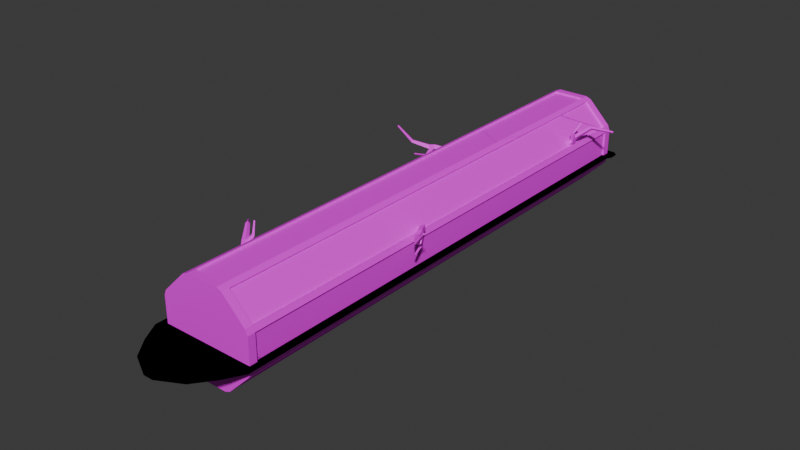 # Source: tronco.blend  (saved by Blender 4.3.32; exported with 4.5.12 LTS)
import bpy
from mathutils import Matrix  # noqa: F401  (used for matrix-valued properties, if any)

bpy.ops.wm.read_factory_settings(use_empty=True)
scene = bpy.context.scene
scene.name = 'Scene'

# ---- collections
col_tronco = bpy.data.collections.new('tronco'); scene.collection.children.link(col_tronco)
col_tronco_001 = bpy.data.collections.new('tronco.001'); scene.collection.children.link(col_tronco_001)

# ---- images (referenced by path relative to the original .blend; pixels are not part of the script)
import os
ASSET_DIR = os.environ.get("B2B_ASSET_DIR", "")  # directory of the original .blend (textures are referenced by path, not embedded)
HERE = os.path.dirname(os.path.abspath(__file__))  # packed textures are extracted next to this script under _unpacked/

def load_image(name, relpath, width, height, colorspace="sRGB"):
    """Load a texture the original file referenced (path relative to the .blend, or extracted next to this script)."""
    p = next((c for c in (os.path.join(HERE, relpath), os.path.join(ASSET_DIR, relpath)) if relpath and os.path.exists(c)), "")
    if p:
        img = bpy.data.images.load(p, check_existing=True)
        img.name = name
    else:  # same state as the original file: an image datablock whose file is absent (Cycles renders it pink)
        img = bpy.data.images.new(name, width, height)
        img.source = "FILE"
        img.filepath = "//" + (relpath or name)
    img.colorspace_settings.name = colorspace
    return img
img_lowpoly_tex_2_png = load_image('lowpoly_tex-2.png', 'texture/lowpoly_tex-2.png', 1024, 1024, 'sRGB')
img_lowpoly_tex_2_png_001 = load_image('lowpoly_tex-2.png.001', 'texture/lowpoly_tex-2.png', 1024, 1024, 'sRGB')

# ---- materials (node trees are filled in below, after node groups)
mat_material = bpy.data.materials.new('Material')
mat_material.alpha_threshold = 0.0
mat_material.roughness = 0.5
mat_material.line_color = (0.0, 0.0, 0.0, 1.0)
mat_material_001 = bpy.data.materials.new('Material.001')
mat_material_001.alpha_threshold = 0.0
mat_material_001.roughness = 0.5
mat_material_001.line_color = (0.0, 0.0, 0.0, 1.0)

# ---- material node trees
mat_material.use_nodes = True; mat_material.node_tree.nodes.clear()
_N = mat_material.node_tree.nodes; _L = mat_material.node_tree.links
n0 = _N.new('ShaderNodeOutputMaterial'); n0.name = 'Material Output'; n0.location = (300, 300)
n1 = _N.new('ShaderNodeBsdfPrincipled'); n1.name = 'Principled BSDF'; n1.location = (10, 300)
n1.inputs[3].default_value = 1.45
n2 = _N.new('ShaderNodeTexImage'); n2.name = 'Image Texture'; n2.location = (-396, 126)
n2.image = img_lowpoly_tex_2_png
_L.new(n1.outputs[0], n0.inputs[0])
_L.new(n2.outputs[0], n1.inputs[0])
n0.is_active_output = True
mat_material_001.use_nodes = True; mat_material_001.node_tree.nodes.clear()
_N = mat_material_001.node_tree.nodes; _L = mat_material_001.node_tree.links
n0 = _N.new('ShaderNodeOutputMaterial'); n0.name = 'Material Output'; n0.location = (300, 300)
n1 = _N.new('ShaderNodeBsdfPrincipled'); n1.name = 'Principled BSDF'; n1.location = (10, 300)
n1.inputs[3].default_value = 1.45
n2 = _N.new('ShaderNodeTexImage'); n2.name = 'Image Texture'; n2.location = (-396, 126)
n2.image = img_lowpoly_tex_2_png_001
_L.new(n1.outputs[0], n0.inputs[0])
_L.new(n2.outputs[0], n1.inputs[0])
n0.is_active_output = True

# ---- world
world_world = bpy.data.worlds.new('World'); scene.world = world_world
world_world.use_nodes = True; world_world.node_tree.nodes.clear()
_N = world_world.node_tree.nodes; _L = world_world.node_tree.links
n0 = _N.new('ShaderNodeOutputWorld'); n0.name = 'World Output'; n0.location = (300, 300)
n1 = _N.new('ShaderNodeBackground'); n1.name = 'Background'; n1.location = (10, 300)
n1.inputs[0].default_value = (0.05088, 0.05088, 0.05088, 1.0)
_L.new(n1.outputs[0], n0.inputs[0])
n0.is_active_output = True
world_world.color = (0.05088, 0.05088, 0.05088)
world_world.sun_shadow_jitter_overblur = 0.0

# ---- meshes
me_plane = bpy.data.meshes.new('Plane')
me_plane.from_pydata([(-0.2322, -2.372, -0.08153), (0.2322, -2.372, -0.08153), (-0.4631, 2.188, -0.08153), (0.4631, 2.188, -0.08153), (-0.4394, 2.144, -0.08153), (0.4394, 2.144, -0.08153), (0.4631, 2.265, -0.08153), (-0.4631, 2.265, -0.08153), (-0.04134, -2.473, -0.08153), (0.04134, -2.473, -0.08153), (0.4223, 2.306, -0.08153), (-0.4223, 2.306, -0.08153), (0.4223, 2.188, -0.08153), (-0.4223, 2.188, -0.08153), (0.4007, 2.144, -0.08153), (-0.4007, 2.144, -0.08153), (0.4223, 2.265, -0.08153), (-0.4223, 2.265, -0.08153), (-0.4394, -2.06, -0.08153), (0.4394, -2.06, -0.08153), (-0.4007, -2.06, -0.08153), (0.4007, -2.06, -0.08153), (-0.3515, -2.216, -0.08153), (0.3515, -2.216, -0.08153), (-0.221, -2.216, -0.08153), (0.221, -2.216, -0.08153), (0.1446, 1.47, 0.1564), (0.1991, 1.514, 0.155), (0.1274, 1.492, 0.1776), (0.182, 1.536, 0.1761), (0.1138, 1.508, 0.1496), (0.1683, 1.552, 0.1482), (0.1309, 1.486, 0.1285), (0.1855, 1.53, 0.1271), (0.2415, 1.582, 0.1638), (0.2548, 1.556, 0.1432), (0.224, 1.595, 0.1364), (0.2373, 1.57, 0.1159), (0.2938, 1.625, 0.1716), (0.3177, 1.609, 0.1519), (0.2868, 1.647, 0.145), (0.3107, 1.631, 0.1253), (0.3412, 1.672, 0.2214), (0.3711, 1.662, 0.2067), (0.3403, 1.7, 0.1998), (0.3702, 1.689, 0.1851), (0.351, 1.686, 0.2502), (0.3848, 1.679, 0.2432), (0.3539, 1.718, 0.2363), (0.3877, 1.712, 0.2293), (0.4593, 1.788, 0.3352), (0.4731, 1.776, 0.3215), (0.4528, 1.801, 0.317), (0.4667, 1.789, 0.3033), (0.6084, 1.901, 0.2915), (0.6129, 1.893, 0.2846), (0.6025, 1.906, 0.2823), (0.607, 1.897, 0.2753), (0.3659, 1.654, 0.2994), (0.3755, 1.638, 0.294), (0.3786, 1.665, 0.3051), (0.3923, 1.653, 0.3008), (0.41, 1.708, 0.381), (0.4131, 1.697, 0.3812), (0.4189, 1.713, 0.3788), (0.4247, 1.703, 0.378), (0.1279, -1.937, -0.3693), (0.1707, -1.937, -0.3516), (0.1707, 2.186, -0.3516), (0.1279, 2.186, -0.3693), (0.3516, -1.937, -0.1707), (0.3693, -1.937, -0.1279), (0.3693, 2.186, -0.1279), (0.3516, 2.186, -0.1707), (0.3693, -1.937, 0.1279), (0.3516, -1.937, 0.1707), (0.3516, 2.186, 0.1707), (0.3693, 2.186, 0.1279), (0.1707, -1.937, 0.3516), (0.1279, -1.937, 0.3693), (0.1279, 2.186, 0.3693), (0.1707, 2.186, 0.3516), (-0.1279, -1.937, 0.3693), (-0.1707, -1.937, 0.3516), (-0.1707, 2.186, 0.3516), (-0.1279, 2.186, 0.3693), (-0.3516, -1.937, 0.1707), (-0.3693, -1.937, 0.1279), (-0.3693, 2.186, 0.1279), (-0.3516, 2.186, 0.1707), (-0.3693, -1.937, -0.1279), (-0.3516, -1.937, -0.1707), (-0.3516, 2.186, -0.1707), (-0.3693, 2.186, -0.1279), (-0.1707, -1.937, -0.3516), (-0.1279, -1.937, -0.3693), (-0.1279, 2.186, -0.3693), (-0.1707, 2.186, -0.3516), (0.1776, -1.937, -0.3657), (0.133, -1.937, -0.3842), (0.133, 2.186, -0.3842), (0.1776, 2.186, -0.3657), (0.3657, 2.186, -0.1776), (0.3842, 2.186, -0.133), (0.3842, -1.937, -0.133), (0.3657, -1.937, -0.1776), (0.3842, 2.186, 0.133), (0.3657, 2.186, 0.1776), (0.3657, -1.937, 0.1776), (0.3842, -1.937, 0.133), (0.1776, 2.186, 0.3657), (0.133, 2.186, 0.3842), (0.133, -1.937, 0.3842), (0.1776, -1.937, 0.3657), (-0.133, 2.186, 0.3842), (-0.1776, 2.186, 0.3657), (-0.1776, -1.937, 0.3657), (-0.133, -1.937, 0.3842), (-0.3657, 2.186, 0.1776), (-0.3842, 2.186, 0.133), (-0.3842, -1.937, 0.133), (-0.3657, -1.937, 0.1776), (-0.3842, 2.186, -0.133), (-0.3657, 2.186, -0.1776), (-0.3657, -1.937, -0.1776), (-0.3842, -1.937, -0.133), (-0.1776, 2.186, -0.3657), (-0.133, 2.186, -0.3842), (-0.133, -1.937, -0.3842), (-0.1776, -1.937, -0.3657), (0.1776, -2.0, -0.3657), (0.133, -2.0, -0.3842), (0.133, 2.25, -0.3842), (0.1776, 2.25, -0.3657), (0.3657, 2.25, -0.1776), (0.3842, 2.25, -0.133), (0.3842, -2.0, -0.133), (0.3657, -2.0, -0.1776), (0.3842, 2.25, 0.133), (0.3657, 2.25, 0.1776), (0.3657, -2.0, 0.1776), (0.3842, -2.0, 0.133), (0.1776, 2.25, 0.3657), (0.133, 2.25, 0.3842), (0.133, -2.0, 0.3842), (0.1776, -2.0, 0.3657), (-0.133, 2.25, 0.3842), (-0.1776, 2.25, 0.3657), (-0.1776, -2.0, 0.3657), (-0.133, -2.0, 0.3842), (-0.3657, 2.25, 0.1776), (-0.3842, 2.25, 0.133), (-0.3842, -2.0, 0.133), (-0.3657, -2.0, 0.1776), (-0.3842, 2.25, -0.133), (-0.3657, 2.25, -0.1776), (-0.3657, -2.0, -0.1776), (-0.3842, -2.0, -0.133), (-0.1776, 2.25, -0.3657), (-0.133, 2.25, -0.3842), (-0.133, -2.0, -0.3842), (-0.1776, -2.0, -0.3657), (0.2623, -0.2063, 0.06194), (0.3067, -0.2399, 0.1043), (0.2431, -0.2355, 0.05898), (0.2875, -0.2691, 0.1013), (0.224, -0.2257, 0.08671), (0.2685, -0.2593, 0.1291), (0.2433, -0.1966, 0.08967), (0.2877, -0.2302, 0.132), (0.3354, -0.2968, 0.1537), (0.3516, -0.2657, 0.1534), (0.3133, -0.285, 0.1782), (0.3294, -0.2539, 0.1779), (0.3785, -0.3367, 0.1891), (0.4033, -0.313, 0.1963), (0.365, -0.3324, 0.2211), (0.3898, -0.3087, 0.2284), (0.4199, -0.4087, 0.1967), (0.4499, -0.3931, 0.2058), (0.4116, -0.4125, 0.2305), (0.4416, -0.3968, 0.2396), (0.4295, -0.4392, 0.1878), (0.4631, -0.4325, 0.1953), (0.4248, -0.4518, 0.2201), (0.4583, -0.4451, 0.2276), (0.5225, -0.5795, 0.2217), (0.5373, -0.5622, 0.2254), (0.512, -0.575, 0.2418), (0.5268, -0.5576, 0.2455), (0.6419, -0.6382, 0.3603), (0.6473, -0.6277, 0.3602), (0.6344, -0.6342, 0.3685), (0.6398, -0.6238, 0.3684), (0.4548, -0.4531, 0.1346), (0.4668, -0.4394, 0.1298), (0.4655, -0.4659, 0.1409), (0.4809, -0.4554, 0.1383), (0.4946, -0.5523, 0.1241), (0.4997, -0.5452, 0.1173), (0.502, -0.5549, 0.131), (0.5094, -0.5482, 0.1262), (-0.1965, 0.9469, 0.058), (-0.2338, 0.9115, 0.1054), (-0.2237, 0.9683, 0.05255), (-0.261, 0.9329, 0.09997), (-0.2119, 0.9897, 0.07773), (-0.2493, 0.9543, 0.1251), (-0.1847, 0.9683, 0.08318), (-0.2221, 0.9329, 0.1306), (-0.2927, 0.8947, 0.1578), (-0.2633, 0.8758, 0.1597), (-0.2787, 0.9186, 0.1794), (-0.2493, 0.8996, 0.1812), (-0.3363, 0.8604, 0.1981), (-0.315, 0.8346, 0.2085), (-0.3304, 0.8773, 0.2282), (-0.3091, 0.8515, 0.2386), (-0.4118, 0.8273, 0.2105), (-0.399, 0.7973, 0.2233), (-0.4145, 0.84, 0.2431), (-0.4017, 0.81, 0.2559), (-0.4431, 0.8195, 0.2027), (-0.4395, 0.7867, 0.2144), (-0.455, 0.8295, 0.2342), (-0.4514, 0.7966, 0.2459), (-0.5913, 0.7452, 0.2474), (-0.5754, 0.7295, 0.253), (-0.5856, 0.7576, 0.2661), (-0.5697, 0.7419, 0.2717), (-0.6599, 0.6502, 0.3995), (-0.65, 0.6438, 0.4002), (-0.6552, 0.6582, 0.4068), (-0.6453, 0.6518, 0.4074), (-0.4598, 0.7893, 0.1531), (-0.4473, 0.7756, 0.1498), (-0.4735, 0.7807, 0.1606), (-0.4645, 0.7642, 0.16), (-0.5623, 0.7581, 0.1472), (-0.5558, 0.7515, 0.1411), (-0.5656, 0.7518, 0.1549), (-0.5596, 0.7433, 0.1512), (-0.1164, -1.55, 0.2209), (-0.1645, -1.5, 0.209), (-0.1341, -1.56, 0.2492), (-0.1823, -1.511, 0.2374), (-0.1523, -1.583, 0.2295), (-0.2005, -1.533, 0.2176), (-0.1346, -1.572, 0.2012), (-0.1827, -1.523, 0.1893), (-0.2343, -1.46, 0.214), (-0.2132, -1.453, 0.187), (-0.2491, -1.486, 0.1955), (-0.228, -1.479, 0.1685), (-0.281, -1.41, 0.2115), (-0.2692, -1.393, 0.1833), (-0.3052, -1.426, 0.1918), (-0.2934, -1.409, 0.1636), (-0.3256, -1.351, 0.2505), (-0.3195, -1.327, 0.2259), (-0.3555, -1.36, 0.2344), (-0.3494, -1.336, 0.2098), (-0.3359, -1.333, 0.2765), (-0.3336, -1.303, 0.2586), (-0.3695, -1.336, 0.2671), (-0.3672, -1.306, 0.2492), (-0.4363, -1.208, 0.3377), (-0.4269, -1.199, 0.3188), (-0.4506, -1.221, 0.3244), (-0.4412, -1.211, 0.3055), (-0.5659, -1.085, 0.2668), (-0.5588, -1.083, 0.2577), (-0.5709, -1.094, 0.2606), (-0.5638, -1.092, 0.2515), (-0.2996, -1.302, 0.3135), (-0.2859, -1.294, 0.3033), (-0.311, -1.289, 0.3166), (-0.3006, -1.277, 0.3066), (-0.3466, -1.237, 0.3844), (-0.3364, -1.233, 0.3821), (-0.3527, -1.229, 0.3803), (-0.344, -1.224, 0.3764)], [], [(10, 16, 6), (14, 5, 3, 12), (21, 19, 5, 14), (12, 3, 6, 16), (2, 13, 17, 7), (13, 12, 16, 17), (18, 20, 15, 4), (20, 21, 14, 15), (4, 15, 13, 2), (15, 14, 12, 13), (7, 17, 11), (17, 16, 10, 11), (24, 25, 21, 20), (22, 24, 20, 18), (25, 23, 19, 21), (9, 1, 23, 25), (0, 8, 24, 22), (8, 9, 25, 24), (26, 27, 29, 28), (28, 29, 31, 30), (29, 27, 35, 34), (30, 31, 33, 32), (32, 33, 27, 26), (26, 28, 30, 32), (34, 35, 39, 38), (33, 31, 36, 37), (27, 33, 37, 35), (31, 29, 34, 36), (39, 41, 45, 43), (35, 37, 41, 39), (36, 34, 38, 40), (37, 36, 40, 41), (45, 44, 48, 49), (40, 38, 42, 44), (41, 40, 44, 45), (38, 39, 43, 42), (49, 48, 52, 53), (42, 43, 59, 58), (43, 45, 49, 47), (44, 42, 46, 48), (51, 53, 57, 55), (46, 47, 51, 50), (47, 49, 53, 51), (48, 46, 50, 52), (54, 55, 57, 56), (52, 50, 54, 56), (53, 52, 56, 57), (50, 51, 55, 54), (60, 58, 62, 64), (43, 47, 61, 59), (47, 46, 60, 61), (46, 42, 58, 60), (62, 63, 65, 64), (61, 60, 64, 65), (59, 61, 65, 63), (58, 59, 63, 62), (95, 96, 69, 66), (75, 76, 81, 78), (79, 80, 85, 82), (83, 84, 89, 86), (87, 88, 93, 90), (91, 92, 97, 94), (71, 72, 77, 74), (67, 68, 73, 70), (77, 72, 103, 106), (78, 81, 110, 113), (66, 69, 100, 99), (69, 96, 127, 100), (90, 93, 122, 125), (73, 68, 101, 102), (80, 79, 112, 111), (91, 94, 129, 124), (92, 91, 124, 123), (87, 90, 125, 120), (74, 77, 106, 109), (83, 86, 121, 116), (86, 89, 118, 121), (79, 82, 117, 112), (76, 75, 108, 107), (75, 78, 113, 108), (88, 87, 120, 119), (71, 74, 109, 104), (70, 73, 102, 105), (81, 76, 107, 110), (67, 70, 105, 98), (85, 80, 111, 114), (82, 85, 114, 117), (95, 66, 99, 128), (72, 71, 104, 103), (89, 84, 115, 118), (94, 97, 126, 129), (93, 88, 119, 122), (84, 83, 116, 115), (68, 67, 98, 101), (97, 92, 123, 126), (96, 95, 128, 127), (124, 129, 161, 156), (99, 100, 101, 98), (103, 104, 105, 102), (107, 108, 109, 106), (111, 112, 113, 110), (115, 116, 117, 114), (119, 120, 121, 118), (123, 124, 125, 122), (127, 128, 129, 126), (111, 110, 142, 143), (135, 134, 133, 132, 159, 158, 155, 154, 151, 150, 147, 146, 143, 142, 139, 138), (131, 130, 137, 136, 141, 140, 145, 144, 149, 148, 153, 152, 157, 156, 161, 160), (125, 124, 156, 157), (102, 101, 133, 134), (99, 98, 130, 131), (113, 112, 144, 145), (100, 127, 159, 132), (127, 126, 158, 159), (106, 103, 135, 138), (101, 100, 132, 133), (115, 114, 146, 147), (126, 123, 155, 158), (129, 128, 160, 161), (122, 119, 151, 154), (103, 102, 134, 135), (117, 116, 148, 149), (118, 115, 147, 150), (128, 99, 131, 160), (114, 111, 143, 146), (105, 104, 136, 137), (98, 105, 137, 130), (119, 118, 150, 151), (110, 107, 139, 142), (104, 109, 141, 136), (107, 106, 138, 139), (108, 113, 145, 140), (121, 120, 152, 153), (112, 117, 149, 144), (109, 108, 140, 141), (116, 121, 153, 148), (123, 122, 154, 155), (120, 125, 157, 152), (162, 163, 165, 164), (164, 165, 167, 166), (165, 163, 171, 170), (166, 167, 169, 168), (168, 169, 163, 162), (162, 164, 166, 168), (170, 171, 175, 174), (169, 167, 172, 173), (163, 169, 173, 171), (167, 165, 170, 172), (175, 177, 181, 179), (171, 173, 177, 175), (172, 170, 174, 176), (173, 172, 176, 177), (181, 180, 184, 185), (176, 174, 178, 180), (177, 176, 180, 181), (174, 175, 179, 178), (185, 184, 188, 189), (178, 179, 195, 194), (179, 181, 185, 183), (180, 178, 182, 184), (187, 189, 193, 191), (182, 183, 187, 186), (183, 185, 189, 187), (184, 182, 186, 188), (190, 191, 193, 192), (188, 186, 190, 192), (189, 188, 192, 193), (186, 187, 191, 190), (196, 194, 198, 200), (179, 183, 197, 195), (183, 182, 196, 197), (182, 178, 194, 196), (198, 199, 201, 200), (197, 196, 200, 201), (195, 197, 201, 199), (194, 195, 199, 198), (202, 203, 205, 204), (204, 205, 207, 206), (205, 203, 211, 210), (206, 207, 209, 208), (208, 209, 203, 202), (202, 204, 206, 208), (210, 211, 215, 214), (209, 207, 212, 213), (203, 209, 213, 211), (207, 205, 210, 212), (215, 217, 221, 219), (211, 213, 217, 215), (212, 210, 214, 216), (213, 212, 216, 217), (221, 220, 224, 225), (216, 214, 218, 220), (217, 216, 220, 221), (214, 215, 219, 218), (225, 224, 228, 229), (218, 219, 235, 234), (219, 221, 225, 223), (220, 218, 222, 224), (227, 229, 233, 231), (222, 223, 227, 226), (223, 225, 229, 227), (224, 222, 226, 228), (230, 231, 233, 232), (228, 226, 230, 232), (229, 228, 232, 233), (226, 227, 231, 230), (236, 234, 238, 240), (219, 223, 237, 235), (223, 222, 236, 237), (222, 218, 234, 236), (238, 239, 241, 240), (237, 236, 240, 241), (235, 237, 241, 239), (234, 235, 239, 238), (242, 243, 245, 244), (244, 245, 247, 246), (245, 243, 251, 250), (246, 247, 249, 248), (248, 249, 243, 242), (242, 244, 246, 248), (250, 251, 255, 254), (249, 247, 252, 253), (243, 249, 253, 251), (247, 245, 250, 252), (255, 257, 261, 259), (251, 253, 257, 255), (252, 250, 254, 256), (253, 252, 256, 257), (261, 260, 264, 265), (256, 254, 258, 260), (257, 256, 260, 261), (254, 255, 259, 258), (265, 264, 268, 269), (258, 259, 275, 274), (259, 261, 265, 263), (260, 258, 262, 264), (267, 269, 273, 271), (262, 263, 267, 266), (263, 265, 269, 267), (264, 262, 266, 268), (270, 271, 273, 272), (268, 266, 270, 272), (269, 268, 272, 273), (266, 267, 271, 270), (276, 274, 278, 280), (259, 263, 277, 275), (263, 262, 276, 277), (262, 258, 274, 276), (278, 279, 281, 280), (277, 276, 280, 281), (275, 277, 281, 279), (274, 275, 279, 278)])
_uv = me_plane.uv_layers.new(name='UVMap')
_uv.uv.foreach_set('vector', [0.9734, 0.0274, 0.9734, 0.02734, 0.9755, 0.02734, 0.9734, 0.02717, 0.9755, 0.02717, 0.9755, 0.02719, 0.9734, 0.02719, 0.9734, 0.02145, 0.9755, 0.02145, 0.9755, 0.02717, 0.9734, 0.02717, 0.9734, 0.02719, 0.9755, 0.02719, 0.9755, 0.02734, 0.9734, 0.02734, 0.9691, 0.02719, 0.9713, 0.02719, 0.9713, 0.02734, 0.9691, 0.02734, 0.9713, 0.02719, 0.9734, 0.02719, 0.9734, 0.02734, 0.9713, 0.02734, 0.9691, 0.02145, 0.9713, 0.02145, 0.9713, 0.02717, 0.9691, 0.02717, 0.9713, 0.02145, 0.9734, 0.02145, 0.9734, 0.02717, 0.9713, 0.02717, 0.9691, 0.02717, 0.9713, 0.02717, 0.9713, 0.02719, 0.9691, 0.02719, 0.9713, 0.02717, 0.9734, 0.02717, 0.9734, 0.02719, 0.9713, 0.02719, 0.9691, 0.02734, 0.9713, 0.02734, 0.9713, 0.0274, 0.9713, 0.02734, 0.9734, 0.02734, 0.9734, 0.0274, 0.9713, 0.0274, 0.9713, 0.02124, 0.9734, 0.02124, 0.9734, 0.02145, 0.9713, 0.02145, 0.9691, 0.02124, 0.9713, 0.02124, 0.9713, 0.02145, 0.9691, 0.02145, 0.9734, 0.02124, 0.9755, 0.02124, 0.9755, 0.02145, 0.9734, 0.02145, 0.9734, 0.02103, 0.9755, 0.02103, 0.9755, 0.02124, 0.9734, 0.02124, 0.9691, 0.02103, 0.9713, 0.02103, 0.9713, 0.02124, 0.9691, 0.02124, 0.9713, 0.02103, 0.9734, 0.02103, 0.9734, 0.02124, 0.9713, 0.02124, 0.3757, 0.4503, 0.3757, 0.4472, 0.3773, 0.4472, 0.3773, 0.4503, 0.3773, 0.4503, 0.3773, 0.4472, 0.3789, 0.4472, 0.3789, 0.4503, 0.3773, 0.4472, 0.3757, 0.4472, 0.3757, 0.4472, 0.3773, 0.4472, 0.3789, 0.4503, 0.3789, 0.4472, 0.3805, 0.4472, 0.3805, 0.4503, 0.3805, 0.4503, 0.3805, 0.4472, 0.3821, 0.4472, 0.3821, 0.4503, 0.3773, 0.4504, 0.3758, 0.4519, 0.3773, 0.4535, 0.3788, 0.4519, 0.3773, 0.4472, 0.3757, 0.4472, 0.3757, 0.4472, 0.3773, 0.4472, 0.3805, 0.4472, 0.3789, 0.4472, 0.3789, 0.4472, 0.3805, 0.4472, 0.3821, 0.4472, 0.3805, 0.4472, 0.3805, 0.4472, 0.3821, 0.4472, 0.3789, 0.4472, 0.3773, 0.4472, 0.3773, 0.4472, 0.3789, 0.4472, 0.3821, 0.4472, 0.3805, 0.4472, 0.3805, 0.4472, 0.3821, 0.4472, 0.3821, 0.4472, 0.3805, 0.4472, 0.3805, 0.4472, 0.3821, 0.4472, 0.3789, 0.4472, 0.3773, 0.4472, 0.3773, 0.4472, 0.3789, 0.4472, 0.3805, 0.4472, 0.3789, 0.4472, 0.3789, 0.4472, 0.3805, 0.4472, 0.3805, 0.4472, 0.3789, 0.4472, 0.3789, 0.4472, 0.3805, 0.4472, 0.3789, 0.4472, 0.3773, 0.4472, 0.3773, 0.4472, 0.3789, 0.4472, 0.3805, 0.4472, 0.3789, 0.4472, 0.3789, 0.4472, 0.3805, 0.4472, 0.3773, 0.4472, 0.3757, 0.4472, 0.3757, 0.4472, 0.3773, 0.4472, 0.3805, 0.4472, 0.3789, 0.4472, 0.3789, 0.4472, 0.3805, 0.4472, 0.3773, 0.4472, 0.3757, 0.4472, 0.3757, 0.4472, 0.3773, 0.4472, 0.3821, 0.4472, 0.3805, 0.4472, 0.3805, 0.4472, 0.3821, 0.4472, 0.3789, 0.4472, 0.3773, 0.4472, 0.3773, 0.4472, 0.3789, 0.4472, 0.3821, 0.4472, 0.3805, 0.4472, 0.3805, 0.4472, 0.3821, 0.4472, 0.3773, 0.4472, 0.3757, 0.4472, 0.3757, 0.4472, 0.3773, 0.4472, 0.3821, 0.4472, 0.3805, 0.4472, 0.3805, 0.4472, 0.3821, 0.4472, 0.3789, 0.4472, 0.3773, 0.4472, 0.3773, 0.4472, 0.3789, 0.4472, 0.379, 0.4519, 0.3805, 0.4504, 0.382, 0.4519, 0.3805, 0.4535, 0.3789, 0.4472, 0.3773, 0.4472, 0.3773, 0.4472, 0.3789, 0.4472, 0.3805, 0.4472, 0.3789, 0.4472, 0.3789, 0.4472, 0.3805, 0.4472, 0.3773, 0.4472, 0.3757, 0.4472, 0.3757, 0.4472, 0.3773, 0.4472, 0.3773, 0.4472, 0.3773, 0.4472, 0.3773, 0.4472, 0.3773, 0.4472, 0.3821, 0.4472, 0.3821, 0.4472, 0.3821, 0.4472, 0.3821, 0.4472, 0.3757, 0.4472, 0.3773, 0.4472, 0.3773, 0.4472, 0.3757, 0.4472, 0.3773, 0.4472, 0.3773, 0.4472, 0.3773, 0.4472, 0.3773, 0.4472, 0.3796, 0.4507, 0.3797, 0.4507, 0.3797, 0.4507, 0.3796, 0.4507, 0.3757, 0.4472, 0.3773, 0.4472, 0.3773, 0.4472, 0.3757, 0.4472, 0.3821, 0.4472, 0.3821, 0.4472, 0.3821, 0.4472, 0.3821, 0.4472, 0.3773, 0.4472, 0.3757, 0.4472, 0.3757, 0.4472, 0.3773, 0.4472, 0.3607, 0.4457, 0.3607, 0.4527, 0.3592, 0.4527, 0.3592, 0.4457, 0.3761, 0.4576, 0.3761, 0.4511, 0.3775, 0.4511, 0.3775, 0.4576, 0.3677, 0.4457, 0.3677, 0.4527, 0.3663, 0.4527, 0.3663, 0.4457, 0.3794, 0.4576, 0.3794, 0.4511, 0.3807, 0.4511, 0.3807, 0.4576, 0.3642, 0.4457, 0.3642, 0.4527, 0.3627, 0.4527, 0.3627, 0.4457, 0.3826, 0.4576, 0.3826, 0.4511, 0.384, 0.4511, 0.384, 0.4576, 0.3712, 0.4457, 0.3712, 0.4527, 0.3698, 0.4527, 0.3698, 0.4457, 0.3729, 0.4576, 0.3729, 0.4511, 0.3742, 0.4511, 0.3742, 0.4576, 0.3737, 0.5035, 0.3751, 0.5035, 0.3751, 0.5035, 0.3737, 0.5035, 0.3765, 0.5064, 0.3765, 0.4999, 0.3765, 0.4999, 0.3765, 0.5064, 0.3583, 0.4945, 0.3583, 0.5016, 0.3583, 0.5016, 0.3583, 0.4945, 0.3632, 0.5035, 0.3646, 0.5035, 0.3646, 0.5035, 0.3632, 0.5035, 0.3618, 0.4945, 0.3618, 0.5016, 0.3618, 0.5016, 0.3618, 0.4945, 0.3782, 0.5019, 0.3768, 0.5019, 0.3768, 0.5019, 0.3782, 0.5019, 0.3667, 0.5016, 0.3667, 0.4945, 0.3667, 0.4945, 0.3667, 0.5016, 0.3865, 0.5084, 0.3879, 0.5084, 0.3879, 0.5084, 0.3865, 0.5084, 0.3816, 0.4999, 0.3816, 0.5064, 0.3816, 0.5064, 0.3816, 0.4999, 0.3681, 0.4965, 0.3667, 0.4965, 0.3667, 0.4965, 0.3681, 0.4965, 0.3688, 0.4945, 0.3688, 0.5016, 0.3688, 0.5016, 0.3688, 0.4945, 0.3833, 0.5084, 0.3846, 0.5084, 0.3846, 0.5084, 0.3833, 0.5084, 0.3797, 0.5064, 0.3797, 0.4999, 0.3797, 0.4999, 0.3797, 0.5064, 0.3716, 0.4965, 0.3702, 0.4965, 0.3702, 0.4965, 0.3716, 0.4965, 0.3752, 0.4999, 0.3752, 0.5064, 0.3752, 0.5064, 0.3752, 0.4999, 0.38, 0.5084, 0.3814, 0.5084, 0.3814, 0.5084, 0.38, 0.5084, 0.3632, 0.5016, 0.3632, 0.4945, 0.3632, 0.4945, 0.3632, 0.5016, 0.3751, 0.4965, 0.3737, 0.4965, 0.3737, 0.4965, 0.3751, 0.4965, 0.3733, 0.5064, 0.3733, 0.4999, 0.3733, 0.4999, 0.3733, 0.5064, 0.3814, 0.5019, 0.38, 0.5019, 0.38, 0.5019, 0.3814, 0.5019, 0.3768, 0.5084, 0.3782, 0.5084, 0.3782, 0.5084, 0.3768, 0.5084, 0.3702, 0.5035, 0.3716, 0.5035, 0.3716, 0.5035, 0.3702, 0.5035, 0.3653, 0.4945, 0.3653, 0.5016, 0.3653, 0.5016, 0.3653, 0.4945, 0.3646, 0.4965, 0.3632, 0.4965, 0.3632, 0.4965, 0.3646, 0.4965, 0.3702, 0.5016, 0.3702, 0.4945, 0.3702, 0.4945, 0.3702, 0.5016, 0.3846, 0.5019, 0.3833, 0.5019, 0.3833, 0.5019, 0.3846, 0.5019, 0.383, 0.5064, 0.383, 0.4999, 0.383, 0.4999, 0.383, 0.5064, 0.3667, 0.5035, 0.3681, 0.5035, 0.3681, 0.5035, 0.3667, 0.5035, 0.3784, 0.4999, 0.3784, 0.5064, 0.3784, 0.5064, 0.3784, 0.4999, 0.3719, 0.4999, 0.3719, 0.5064, 0.3719, 0.5064, 0.3719, 0.4999, 0.3879, 0.5019, 0.3865, 0.5019, 0.3865, 0.5019, 0.3879, 0.5019, 0.3597, 0.5016, 0.3597, 0.4945, 0.3597, 0.4945, 0.3597, 0.5016, 0.3743, 0.4903, 0.3744, 0.4903, 0.3744, 0.4903, 0.3743, 0.4903, 0.3703, 0.4979, 0.3703, 0.4976, 0.3704, 0.4976, 0.3704, 0.4979, 0.3704, 0.4976, 0.3704, 0.4979, 0.3704, 0.4979, 0.3704, 0.4976, 0.3705, 0.4976, 0.3705, 0.4979, 0.3705, 0.4979, 0.3705, 0.4976, 0.3706, 0.4976, 0.3706, 0.4979, 0.3706, 0.4979, 0.3706, 0.4976, 0.3701, 0.4956, 0.3701, 0.4953, 0.3701, 0.4953, 0.3701, 0.4956, 0.3707, 0.4976, 0.3707, 0.4979, 0.3707, 0.4979, 0.3707, 0.4976, 0.37, 0.4956, 0.37, 0.4953, 0.37, 0.4953, 0.37, 0.4956, 0.3709, 0.4976, 0.3709, 0.4979, 0.3709, 0.4979, 0.3709, 0.4976, 0.3735, 0.4931, 0.3735, 0.4931, 0.3735, 0.4931, 0.3735, 0.4931, 0.4322, 0.4519, 0.4325, 0.4516, 0.4346, 0.4507, 0.435, 0.4507, 0.4372, 0.4516, 0.4374, 0.4519, 0.4383, 0.454, 0.4383, 0.4545, 0.4374, 0.4566, 0.4372, 0.4569, 0.435, 0.4577, 0.4346, 0.4577, 0.4325, 0.4569, 0.4322, 0.4566, 0.4313, 0.4545, 0.4313, 0.454, 0.4276, 0.4507, 0.4272, 0.4507, 0.425, 0.4516, 0.4247, 0.4519, 0.4239, 0.454, 0.4239, 0.4545, 0.4247, 0.4566, 0.425, 0.4569, 0.4272, 0.4577, 0.4276, 0.4577, 0.4297, 0.4569, 0.43, 0.4566, 0.4309, 0.4545, 0.4309, 0.454, 0.43, 0.4519, 0.4297, 0.4516, 0.3734, 0.493, 0.3734, 0.493, 0.3734, 0.493, 0.3734, 0.493, 0.3737, 0.4899, 0.3736, 0.4899, 0.3736, 0.4899, 0.3737, 0.4899, 0.3735, 0.4932, 0.3735, 0.4932, 0.3735, 0.4932, 0.3735, 0.4932, 0.3735, 0.4932, 0.3735, 0.4932, 0.3735, 0.4932, 0.3735, 0.4932, 0.3727, 0.49, 0.3728, 0.49, 0.3728, 0.49, 0.3727, 0.49, 0.3735, 0.4931, 0.3735, 0.4931, 0.3735, 0.4931, 0.3735, 0.4931, 0.3734, 0.49, 0.3735, 0.49, 0.3735, 0.49, 0.3734, 0.49, 0.3735, 0.4931, 0.3735, 0.4931, 0.3735, 0.4931, 0.3735, 0.4931, 0.3735, 0.493, 0.3735, 0.493, 0.3735, 0.493, 0.3735, 0.493, 0.3744, 0.4899, 0.3743, 0.4899, 0.3743, 0.4899, 0.3744, 0.4899, 0.3735, 0.4932, 0.3735, 0.4932, 0.3735, 0.4932, 0.3735, 0.4932, 0.3729, 0.49, 0.373, 0.49, 0.373, 0.49, 0.3729, 0.49, 0.3735, 0.4931, 0.3735, 0.4931, 0.3735, 0.4931, 0.3735, 0.4931, 0.3735, 0.493, 0.3735, 0.493, 0.3735, 0.493, 0.3735, 0.493, 0.3742, 0.4899, 0.3741, 0.4899, 0.3741, 0.4899, 0.3742, 0.4899, 0.3728, 0.4895, 0.3727, 0.4895, 0.3727, 0.4895, 0.3728, 0.4895, 0.3732, 0.49, 0.3733, 0.49, 0.3733, 0.49, 0.3732, 0.49, 0.3735, 0.4932, 0.3735, 0.4932, 0.3735, 0.4932, 0.3735, 0.4932, 0.3736, 0.4903, 0.3737, 0.4903, 0.3737, 0.4903, 0.3736, 0.4903, 0.3735, 0.4931, 0.3735, 0.4931, 0.3735, 0.4931, 0.3735, 0.4931, 0.374, 0.4899, 0.3739, 0.4899, 0.3739, 0.4899, 0.374, 0.4899, 0.3735, 0.4895, 0.3734, 0.4895, 0.3734, 0.4895, 0.3735, 0.4895, 0.3735, 0.4931, 0.3735, 0.4931, 0.3735, 0.4931, 0.3735, 0.4931, 0.3739, 0.4903, 0.374, 0.4903, 0.374, 0.4903, 0.3739, 0.4903, 0.3735, 0.4932, 0.3735, 0.4932, 0.3735, 0.4932, 0.3735, 0.4932, 0.3733, 0.4895, 0.3732, 0.4895, 0.3732, 0.4895, 0.3733, 0.4895, 0.3735, 0.4932, 0.3735, 0.4932, 0.3735, 0.4932, 0.3735, 0.4932, 0.3741, 0.4903, 0.3742, 0.4903, 0.3742, 0.4903, 0.3741, 0.4903, 0.3734, 0.493, 0.3734, 0.493, 0.3734, 0.493, 0.3734, 0.493, 0.373, 0.4895, 0.3729, 0.4895, 0.3729, 0.4895, 0.373, 0.4895, 0.3757, 0.4503, 0.3757, 0.4472, 0.3773, 0.4472, 0.3773, 0.4503, 0.3773, 0.4503, 0.3773, 0.4472, 0.3789, 0.4472, 0.3789, 0.4503, 0.3773, 0.4472, 0.3757, 0.4472, 0.3757, 0.4472, 0.3773, 0.4472, 0.3789, 0.4503, 0.3789, 0.4472, 0.3805, 0.4472, 0.3805, 0.4503, 0.3805, 0.4503, 0.3805, 0.4472, 0.3821, 0.4472, 0.3821, 0.4503, 0.3773, 0.4504, 0.3758, 0.4519, 0.3773, 0.4535, 0.3788, 0.4519, 0.3773, 0.4472, 0.3757, 0.4472, 0.3757, 0.4472, 0.3773, 0.4472, 0.3805, 0.4472, 0.3789, 0.4472, 0.3789, 0.4472, 0.3805, 0.4472, 0.3821, 0.4472, 0.3805, 0.4472, 0.3805, 0.4472, 0.3821, 0.4472, 0.3789, 0.4472, 0.3773, 0.4472, 0.3773, 0.4472, 0.3789, 0.4472, 0.3821, 0.4472, 0.3805, 0.4472, 0.3805, 0.4472, 0.3821, 0.4472, 0.3821, 0.4472, 0.3805, 0.4472, 0.3805, 0.4472, 0.3821, 0.4472, 0.3789, 0.4472, 0.3773, 0.4472, 0.3773, 0.4472, 0.3789, 0.4472, 0.3805, 0.4472, 0.3789, 0.4472, 0.3789, 0.4472, 0.3805, 0.4472, 0.3805, 0.4472, 0.3789, 0.4472, 0.3789, 0.4472, 0.3805, 0.4472, 0.3789, 0.4472, 0.3773, 0.4472, 0.3773, 0.4472, 0.3789, 0.4472, 0.3805, 0.4472, 0.3789, 0.4472, 0.3789, 0.4472, 0.3805, 0.4472, 0.3773, 0.4472, 0.3757, 0.4472, 0.3757, 0.4472, 0.3773, 0.4472, 0.3805, 0.4472, 0.3789, 0.4472, 0.3789, 0.4472, 0.3805, 0.4472, 0.3773, 0.4472, 0.3757, 0.4472, 0.3757, 0.4472, 0.3773, 0.4472, 0.3821, 0.4472, 0.3805, 0.4472, 0.3805, 0.4472, 0.3821, 0.4472, 0.3789, 0.4472, 0.3773, 0.4472, 0.3773, 0.4472, 0.3789, 0.4472, 0.3821, 0.4472, 0.3805, 0.4472, 0.3805, 0.4472, 0.3821, 0.4472, 0.3773, 0.4472, 0.3757, 0.4472, 0.3757, 0.4472, 0.3773, 0.4472, 0.3821, 0.4472, 0.3805, 0.4472, 0.3805, 0.4472, 0.3821, 0.4472, 0.3789, 0.4472, 0.3773, 0.4472, 0.3773, 0.4472, 0.3789, 0.4472, 0.379, 0.4519, 0.3805, 0.4504, 0.382, 0.4519, 0.3805, 0.4535, 0.3789, 0.4472, 0.3773, 0.4472, 0.3773, 0.4472, 0.3789, 0.4472, 0.3805, 0.4472, 0.3789, 0.4472, 0.3789, 0.4472, 0.3805, 0.4472, 0.3773, 0.4472, 0.3757, 0.4472, 0.3757, 0.4472, 0.3773, 0.4472, 0.3773, 0.4472, 0.3773, 0.4472, 0.3773, 0.4472, 0.3773, 0.4472, 0.3821, 0.4472, 0.3821, 0.4472, 0.3821, 0.4472, 0.3821, 0.4472, 0.3757, 0.4472, 0.3773, 0.4472, 0.3773, 0.4472, 0.3757, 0.4472, 0.3773, 0.4472, 0.3773, 0.4472, 0.3773, 0.4472, 0.3773, 0.4472, 0.3796, 0.4507, 0.3797, 0.4507, 0.3797, 0.4507, 0.3796, 0.4507, 0.3757, 0.4472, 0.3773, 0.4472, 0.3773, 0.4472, 0.3757, 0.4472, 0.3821, 0.4472, 0.3821, 0.4472, 0.3821, 0.4472, 0.3821, 0.4472, 0.3773, 0.4472, 0.3757, 0.4472, 0.3757, 0.4472, 0.3773, 0.4472, 0.3757, 0.4503, 0.3757, 0.4472, 0.3773, 0.4472, 0.3773, 0.4503, 0.3773, 0.4503, 0.3773, 0.4472, 0.3789, 0.4472, 0.3789, 0.4503, 0.3773, 0.4472, 0.3757, 0.4472, 0.3757, 0.4472, 0.3773, 0.4472, 0.3789, 0.4503, 0.3789, 0.4472, 0.3805, 0.4472, 0.3805, 0.4503, 0.3805, 0.4503, 0.3805, 0.4472, 0.3821, 0.4472, 0.3821, 0.4503, 0.3773, 0.4504, 0.3758, 0.4519, 0.3773, 0.4535, 0.3788, 0.4519, 0.3773, 0.4472, 0.3757, 0.4472, 0.3757, 0.4472, 0.3773, 0.4472, 0.3805, 0.4472, 0.3789, 0.4472, 0.3789, 0.4472, 0.3805, 0.4472, 0.3821, 0.4472, 0.3805, 0.4472, 0.3805, 0.4472, 0.3821, 0.4472, 0.3789, 0.4472, 0.3773, 0.4472, 0.3773, 0.4472, 0.3789, 0.4472, 0.3821, 0.4472, 0.3805, 0.4472, 0.3805, 0.4472, 0.3821, 0.4472, 0.3821, 0.4472, 0.3805, 0.4472, 0.3805, 0.4472, 0.3821, 0.4472, 0.3789, 0.4472, 0.3773, 0.4472, 0.3773, 0.4472, 0.3789, 0.4472, 0.3805, 0.4472, 0.3789, 0.4472, 0.3789, 0.4472, 0.3805, 0.4472, 0.3805, 0.4472, 0.3789, 0.4472, 0.3789, 0.4472, 0.3805, 0.4472, 0.3789, 0.4472, 0.3773, 0.4472, 0.3773, 0.4472, 0.3789, 0.4472, 0.3805, 0.4472, 0.3789, 0.4472, 0.3789, 0.4472, 0.3805, 0.4472, 0.3773, 0.4472, 0.3757, 0.4472, 0.3757, 0.4472, 0.3773, 0.4472, 0.3805, 0.4472, 0.3789, 0.4472, 0.3789, 0.4472, 0.3805, 0.4472, 0.3773, 0.4472, 0.3757, 0.4472, 0.3757, 0.4472, 0.3773, 0.4472, 0.3821, 0.4472, 0.3805, 0.4472, 0.3805, 0.4472, 0.3821, 0.4472, 0.3789, 0.4472, 0.3773, 0.4472, 0.3773, 0.4472, 0.3789, 0.4472, 0.3821, 0.4472, 0.3805, 0.4472, 0.3805, 0.4472, 0.3821, 0.4472, 0.3773, 0.4472, 0.3757, 0.4472, 0.3757, 0.4472, 0.3773, 0.4472, 0.3821, 0.4472, 0.3805, 0.4472, 0.3805, 0.4472, 0.3821, 0.4472, 0.3789, 0.4472, 0.3773, 0.4472, 0.3773, 0.4472, 0.3789, 0.4472, 0.379, 0.4519, 0.3805, 0.4504, 0.382, 0.4519, 0.3805, 0.4535, 0.3789, 0.4472, 0.3773, 0.4472, 0.3773, 0.4472, 0.3789, 0.4472, 0.3805, 0.4472, 0.3789, 0.4472, 0.3789, 0.4472, 0.3805, 0.4472, 0.3773, 0.4472, 0.3757, 0.4472, 0.3757, 0.4472, 0.3773, 0.4472, 0.3773, 0.4472, 0.3773, 0.4472, 0.3773, 0.4472, 0.3773, 0.4472, 0.3821, 0.4472, 0.3821, 0.4472, 0.3821, 0.4472, 0.3821, 0.4472, 0.3757, 0.4472, 0.3773, 0.4472, 0.3773, 0.4472, 0.3757, 0.4472, 0.3773, 0.4472, 0.3773, 0.4472, 0.3773, 0.4472, 0.3773, 0.4472, 0.3796, 0.4507, 0.3797, 0.4507, 0.3797, 0.4507, 0.3796, 0.4507, 0.3757, 0.4472, 0.3773, 0.4472, 0.3773, 0.4472, 0.3757, 0.4472, 0.3821, 0.4472, 0.3821, 0.4472, 0.3821, 0.4472, 0.3821, 0.4472, 0.3773, 0.4472, 0.3757, 0.4472, 0.3757, 0.4472, 0.3773, 0.4472, 0.3757, 0.4503, 0.3757, 0.4472, 0.3773, 0.4472, 0.3773, 0.4503, 0.3773, 0.4503, 0.3773, 0.4472, 0.3789, 0.4472, 0.3789, 0.4503, 0.3773, 0.4472, 0.3757, 0.4472, 0.3757, 0.4472, 0.3773, 0.4472, 0.3789, 0.4503, 0.3789, 0.4472, 0.3805, 0.4472, 0.3805, 0.4503, 0.3805, 0.4503, 0.3805, 0.4472, 0.3821, 0.4472, 0.3821, 0.4503, 0.3773, 0.4504, 0.3758, 0.4519, 0.3773, 0.4535, 0.3788, 0.4519, 0.3773, 0.4472, 0.3757, 0.4472, 0.3757, 0.4472, 0.3773, 0.4472, 0.3805, 0.4472, 0.3789, 0.4472, 0.3789, 0.4472, 0.3805, 0.4472, 0.3821, 0.4472, 0.3805, 0.4472, 0.3805, 0.4472, 0.3821, 0.4472, 0.3789, 0.4472, 0.3773, 0.4472, 0.3773, 0.4472, 0.3789, 0.4472, 0.3821, 0.4472, 0.3805, 0.4472, 0.3805, 0.4472, 0.3821, 0.4472, 0.3821, 0.4472, 0.3805, 0.4472, 0.3805, 0.4472, 0.3821, 0.4472, 0.3789, 0.4472, 0.3773, 0.4472, 0.3773, 0.4472, 0.3789, 0.4472, 0.3805, 0.4472, 0.3789, 0.4472, 0.3789, 0.4472, 0.3805, 0.4472, 0.3805, 0.4472, 0.3789, 0.4472, 0.3789, 0.4472, 0.3805, 0.4472, 0.3789, 0.4472, 0.3773, 0.4472, 0.3773, 0.4472, 0.3789, 0.4472, 0.3805, 0.4472, 0.3789, 0.4472, 0.3789, 0.4472, 0.3805, 0.4472, 0.3773, 0.4472, 0.3757, 0.4472, 0.3757, 0.4472, 0.3773, 0.4472, 0.3805, 0.4472, 0.3789, 0.4472, 0.3789, 0.4472, 0.3805, 0.4472, 0.3773, 0.4472, 0.3757, 0.4472, 0.3757, 0.4472, 0.3773, 0.4472, 0.3821, 0.4472, 0.3805, 0.4472, 0.3805, 0.4472, 0.3821, 0.4472, 0.3789, 0.4472, 0.3773, 0.4472, 0.3773, 0.4472, 0.3789, 0.4472, 0.3821, 0.4472, 0.3805, 0.4472, 0.3805, 0.4472, 0.3821, 0.4472, 0.3773, 0.4472, 0.3757, 0.4472, 0.3757, 0.4472, 0.3773, 0.4472, 0.3821, 0.4472, 0.3805, 0.4472, 0.3805, 0.4472, 0.3821, 0.4472, 0.3789, 0.4472, 0.3773, 0.4472, 0.3773, 0.4472, 0.3789, 0.4472, 0.379, 0.4519, 0.3805, 0.4504, 0.382, 0.4519, 0.3805, 0.4535, 0.3789, 0.4472, 0.3773, 0.4472, 0.3773, 0.4472, 0.3789, 0.4472, 0.3805, 0.4472, 0.3789, 0.4472, 0.3789, 0.4472, 0.3805, 0.4472, 0.3773, 0.4472, 0.3757, 0.4472, 0.3757, 0.4472, 0.3773, 0.4472, 0.3773, 0.4472, 0.3773, 0.4472, 0.3773, 0.4472, 0.3773, 0.4472, 0.3821, 0.4472, 0.3821, 0.4472, 0.3821, 0.4472, 0.3821, 0.4472, 0.3757, 0.4472, 0.3773, 0.4472, 0.3773, 0.4472, 0.3757, 0.4472, 0.3773, 0.4472, 0.3773, 0.4472, 0.3773, 0.4472, 0.3773, 0.4472, 0.3796, 0.4507, 0.3797, 0.4507, 0.3797, 0.4507, 0.3796, 0.4507, 0.3757, 0.4472, 0.3773, 0.4472, 0.3773, 0.4472, 0.3757, 0.4472, 0.3821, 0.4472, 0.3821, 0.4472, 0.3821, 0.4472, 0.3821, 0.4472, 0.3773, 0.4472, 0.3757, 0.4472, 0.3757, 0.4472, 0.3773, 0.4472])
me_plane.materials.append(mat_material)
me_plane.update()
me_cylinder_005 = bpy.data.meshes.new('Cylinder.005')
me_cylinder_005.from_pydata([(-0.05804, 0.976, -1.0), (0.05804, 0.976, -1.0), (0.05804, 0.976, 1.0), (-0.05804, 0.976, 1.0), (0.6491, 0.7311, -1.0), (0.7311, 0.6491, -1.0), (0.7311, 0.6491, 1.0), (0.6491, 0.7311, 1.0), (0.976, 0.05804, -1.0), (0.976, -0.05804, -1.0), (0.976, -0.05804, 1.0), (0.976, 0.05804, 1.0), (0.7311, -0.6491, -1.0), (0.6491, -0.7311, -1.0), (0.6491, -0.7311, 1.0), (0.7311, -0.6491, 1.0), (0.05804, -0.976, -1.0), (-0.05804, -0.976, -1.0), (-0.05804, -0.976, 1.0), (0.05804, -0.976, 1.0), (-0.6491, -0.7311, -1.0), (-0.7311, -0.6491, -1.0), (-0.7311, -0.6491, 1.0), (-0.6491, -0.7311, 1.0), (-0.976, -0.05804, -1.0), (-0.976, 0.05804, -1.0), (-0.976, 0.05804, 1.0), (-0.976, -0.05804, 1.0), (-0.7311, 0.6491, -1.0), (-0.6491, 0.7311, -1.0), (-0.6491, 0.7311, 1.0), (-0.7311, 0.6491, 1.0), (0.06037, 1.015, -1.0), (-0.06037, 1.015, -1.0), (-0.06037, 1.015, 1.0), (0.06037, 1.015, 1.0), (0.6752, 0.7605, 1.0), (0.7605, 0.6752, 1.0), (0.7605, 0.6752, -1.0), (0.6752, 0.7605, -1.0), (1.015, 0.06037, 1.0), (1.015, -0.06037, 1.0), (1.015, -0.06037, -1.0), (1.015, 0.06037, -1.0), (0.7605, -0.6752, 1.0), (0.6752, -0.7605, 1.0), (0.6752, -0.7605, -1.0), (0.7605, -0.6752, -1.0), (0.06037, -1.015, 1.0), (-0.06037, -1.015, 1.0), (-0.06037, -1.015, -1.0), (0.06037, -1.015, -1.0), (-0.6752, -0.7605, 1.0), (-0.7605, -0.6752, 1.0), (-0.7605, -0.6752, -1.0), (-0.6752, -0.7605, -1.0), (-1.015, -0.06037, 1.0), (-1.015, 0.06037, 1.0), (-1.015, 0.06037, -1.0), (-1.015, -0.06037, -1.0), (-0.7605, 0.6752, 1.0), (-0.6752, 0.7605, 1.0), (-0.6752, 0.7605, -1.0), (-0.7605, 0.6752, -1.0), (0.06037, 1.015, -1.031), (-0.06037, 1.015, -1.031), (-0.06037, 1.015, 1.031), (0.06037, 1.015, 1.031), (0.6752, 0.7605, 1.031), (0.7605, 0.6752, 1.031), (0.7605, 0.6752, -1.031), (0.6752, 0.7605, -1.031), (1.015, 0.06037, 1.031), (1.015, -0.06037, 1.031), (1.015, -0.06037, -1.031), (1.015, 0.06037, -1.031), (0.7605, -0.6752, 1.031), (0.6752, -0.7605, 1.031), (0.6752, -0.7605, -1.031), (0.7605, -0.6752, -1.031), (0.06037, -1.015, 1.031), (-0.06037, -1.015, 1.031), (-0.06037, -1.015, -1.031), (0.06037, -1.015, -1.031), (-0.6752, -0.7605, 1.031), (-0.7605, -0.6752, 1.031), (-0.7605, -0.6752, -1.031), (-0.6752, -0.7605, -1.031), (-1.015, -0.06037, 1.031), (-1.015, 0.06037, 1.031), (-1.015, 0.06037, -1.031), (-1.015, -0.06037, -1.031), (-0.7605, 0.6752, 1.031), (-0.6752, 0.7605, 1.031), (-0.6752, 0.7605, -1.031), (-0.7605, 0.6752, -1.031)], [], [(29, 30, 3, 0), (9, 10, 15, 12), (13, 14, 19, 16), (17, 18, 23, 20), (21, 22, 27, 24), (25, 26, 31, 28), (5, 6, 11, 8), (1, 2, 7, 4), (11, 6, 37, 40), (12, 15, 44, 47), (0, 3, 34, 33), (3, 30, 61, 34), (24, 27, 56, 59), (7, 2, 35, 36), (14, 13, 46, 45), (25, 28, 63, 58), (26, 25, 58, 57), (21, 24, 59, 54), (8, 11, 40, 43), (17, 20, 55, 50), (20, 23, 52, 55), (13, 16, 51, 46), (10, 9, 42, 41), (9, 12, 47, 42), (22, 21, 54, 53), (5, 8, 43, 38), (4, 7, 36, 39), (15, 10, 41, 44), (1, 4, 39, 32), (19, 14, 45, 48), (16, 19, 48, 51), (29, 0, 33, 62), (6, 5, 38, 37), (23, 18, 49, 52), (28, 31, 60, 63), (27, 22, 53, 56), (18, 17, 50, 49), (2, 1, 32, 35), (31, 26, 57, 60), (30, 29, 62, 61), (58, 63, 95, 90), (33, 34, 35, 32), (37, 38, 39, 36), (41, 42, 43, 40), (45, 46, 47, 44), (49, 50, 51, 48), (53, 54, 55, 52), (57, 58, 59, 56), (61, 62, 63, 60), (45, 44, 76, 77), (69, 68, 67, 66, 93, 92, 89, 88, 85, 84, 81, 80, 77, 76, 73, 72), (65, 64, 71, 70, 75, 74, 79, 78, 83, 82, 87, 86, 91, 90, 95, 94), (59, 58, 90, 91), (36, 35, 67, 68), (33, 32, 64, 65), (47, 46, 78, 79), (34, 61, 93, 66), (61, 60, 92, 93), (40, 37, 69, 72), (35, 34, 66, 67), (49, 48, 80, 81), (60, 57, 89, 92), (63, 62, 94, 95), (56, 53, 85, 88), (37, 36, 68, 69), (51, 50, 82, 83), (52, 49, 81, 84), (62, 33, 65, 94), (48, 45, 77, 80), (39, 38, 70, 71), (32, 39, 71, 64), (53, 52, 84, 85), (44, 41, 73, 76), (38, 43, 75, 70), (41, 40, 72, 73), (42, 47, 79, 74), (55, 54, 86, 87), (46, 51, 83, 78), (43, 42, 74, 75), (50, 55, 87, 82), (57, 56, 88, 89), (54, 59, 91, 86)])
_uv = me_cylinder_005.uv_layers.new(name='UVMap')
_uv.uv.foreach_set('vector', [0.3607, 0.4457, 0.3607, 0.4527, 0.3592, 0.4527, 0.3592, 0.4457, 0.3761, 0.4576, 0.3761, 0.4511, 0.3775, 0.4511, 0.3775, 0.4576, 0.3677, 0.4457, 0.3677, 0.4527, 0.3663, 0.4527, 0.3663, 0.4457, 0.3794, 0.4576, 0.3794, 0.4511, 0.3807, 0.4511, 0.3807, 0.4576, 0.3642, 0.4457, 0.3642, 0.4527, 0.3627, 0.4527, 0.3627, 0.4457, 0.3826, 0.4576, 0.3826, 0.4511, 0.384, 0.4511, 0.384, 0.4576, 0.3712, 0.4457, 0.3712, 0.4527, 0.3698, 0.4527, 0.3698, 0.4457, 0.3729, 0.4576, 0.3729, 0.4511, 0.3742, 0.4511, 0.3742, 0.4576, 0.3737, 0.5035, 0.3751, 0.5035, 0.3751, 0.5035, 0.3737, 0.5035, 0.3765, 0.5064, 0.3765, 0.4999, 0.3765, 0.4999, 0.3765, 0.5064, 0.3583, 0.4945, 0.3583, 0.5016, 0.3583, 0.5016, 0.3583, 0.4945, 0.3632, 0.5035, 0.3646, 0.5035, 0.3646, 0.5035, 0.3632, 0.5035, 0.3618, 0.4945, 0.3618, 0.5016, 0.3618, 0.5016, 0.3618, 0.4945, 0.3782, 0.5019, 0.3768, 0.5019, 0.3768, 0.5019, 0.3782, 0.5019, 0.3667, 0.5016, 0.3667, 0.4945, 0.3667, 0.4945, 0.3667, 0.5016, 0.3865, 0.5084, 0.3879, 0.5084, 0.3879, 0.5084, 0.3865, 0.5084, 0.3816, 0.4999, 0.3816, 0.5064, 0.3816, 0.5064, 0.3816, 0.4999, 0.3681, 0.4965, 0.3667, 0.4965, 0.3667, 0.4965, 0.3681, 0.4965, 0.3688, 0.4945, 0.3688, 0.5016, 0.3688, 0.5016, 0.3688, 0.4945, 0.3833, 0.5084, 0.3846, 0.5084, 0.3846, 0.5084, 0.3833, 0.5084, 0.3797, 0.5064, 0.3797, 0.4999, 0.3797, 0.4999, 0.3797, 0.5064, 0.3716, 0.4965, 0.3702, 0.4965, 0.3702, 0.4965, 0.3716, 0.4965, 0.3752, 0.4999, 0.3752, 0.5064, 0.3752, 0.5064, 0.3752, 0.4999, 0.38, 0.5084, 0.3814, 0.5084, 0.3814, 0.5084, 0.38, 0.5084, 0.3632, 0.5016, 0.3632, 0.4945, 0.3632, 0.4945, 0.3632, 0.5016, 0.3751, 0.4965, 0.3737, 0.4965, 0.3737, 0.4965, 0.3751, 0.4965, 0.3733, 0.5064, 0.3733, 0.4999, 0.3733, 0.4999, 0.3733, 0.5064, 0.3814, 0.5019, 0.38, 0.5019, 0.38, 0.5019, 0.3814, 0.5019, 0.3768, 0.5084, 0.3782, 0.5084, 0.3782, 0.5084, 0.3768, 0.5084, 0.3702, 0.5035, 0.3716, 0.5035, 0.3716, 0.5035, 0.3702, 0.5035, 0.3653, 0.4945, 0.3653, 0.5016, 0.3653, 0.5016, 0.3653, 0.4945, 0.3646, 0.4965, 0.3632, 0.4965, 0.3632, 0.4965, 0.3646, 0.4965, 0.3702, 0.5016, 0.3702, 0.4945, 0.3702, 0.4945, 0.3702, 0.5016, 0.3846, 0.5019, 0.3833, 0.5019, 0.3833, 0.5019, 0.3846, 0.5019, 0.383, 0.5064, 0.383, 0.4999, 0.383, 0.4999, 0.383, 0.5064, 0.3667, 0.5035, 0.3681, 0.5035, 0.3681, 0.5035, 0.3667, 0.5035, 0.3784, 0.4999, 0.3784, 0.5064, 0.3784, 0.5064, 0.3784, 0.4999, 0.3719, 0.4999, 0.3719, 0.5064, 0.3719, 0.5064, 0.3719, 0.4999, 0.3879, 0.5019, 0.3865, 0.5019, 0.3865, 0.5019, 0.3879, 0.5019, 0.3597, 0.5016, 0.3597, 0.4945, 0.3597, 0.4945, 0.3597, 0.5016, 0.3743, 0.4903, 0.3744, 0.4903, 0.3744, 0.4903, 0.3743, 0.4903, 0.3703, 0.4979, 0.3703, 0.4976, 0.3704, 0.4976, 0.3704, 0.4979, 0.3704, 0.4976, 0.3704, 0.4979, 0.3704, 0.4979, 0.3704, 0.4976, 0.3705, 0.4976, 0.3705, 0.4979, 0.3705, 0.4979, 0.3705, 0.4976, 0.3706, 0.4976, 0.3706, 0.4979, 0.3706, 0.4979, 0.3706, 0.4976, 0.3701, 0.4956, 0.3701, 0.4953, 0.3701, 0.4953, 0.3701, 0.4956, 0.3707, 0.4976, 0.3707, 0.4979, 0.3707, 0.4979, 0.3707, 0.4976, 0.37, 0.4956, 0.37, 0.4953, 0.37, 0.4953, 0.37, 0.4956, 0.3709, 0.4976, 0.3709, 0.4979, 0.3709, 0.4979, 0.3709, 0.4976, 0.3735, 0.4931, 0.3735, 0.4931, 0.3735, 0.4931, 0.3735, 0.4931, 0.4322, 0.4519, 0.4325, 0.4516, 0.4346, 0.4507, 0.435, 0.4507, 0.4372, 0.4516, 0.4374, 0.4519, 0.4383, 0.454, 0.4383, 0.4545, 0.4374, 0.4566, 0.4372, 0.4569, 0.435, 0.4577, 0.4346, 0.4577, 0.4325, 0.4569, 0.4322, 0.4566, 0.4313, 0.4545, 0.4313, 0.454, 0.4276, 0.4507, 0.4272, 0.4507, 0.425, 0.4516, 0.4247, 0.4519, 0.4239, 0.454, 0.4239, 0.4545, 0.4247, 0.4566, 0.425, 0.4569, 0.4272, 0.4577, 0.4276, 0.4577, 0.4297, 0.4569, 0.43, 0.4566, 0.4309, 0.4545, 0.4309, 0.454, 0.43, 0.4519, 0.4297, 0.4516, 0.3734, 0.493, 0.3734, 0.493, 0.3734, 0.493, 0.3734, 0.493, 0.3737, 0.4899, 0.3736, 0.4899, 0.3736, 0.4899, 0.3737, 0.4899, 0.3735, 0.4932, 0.3735, 0.4932, 0.3735, 0.4932, 0.3735, 0.4932, 0.3735, 0.4932, 0.3735, 0.4932, 0.3735, 0.4932, 0.3735, 0.4932, 0.3727, 0.49, 0.3728, 0.49, 0.3728, 0.49, 0.3727, 0.49, 0.3735, 0.4931, 0.3735, 0.4931, 0.3735, 0.4931, 0.3735, 0.4931, 0.3734, 0.49, 0.3735, 0.49, 0.3735, 0.49, 0.3734, 0.49, 0.3735, 0.4931, 0.3735, 0.4931, 0.3735, 0.4931, 0.3735, 0.4931, 0.3735, 0.493, 0.3735, 0.493, 0.3735, 0.493, 0.3735, 0.493, 0.3744, 0.4899, 0.3743, 0.4899, 0.3743, 0.4899, 0.3744, 0.4899, 0.3735, 0.4932, 0.3735, 0.4932, 0.3735, 0.4932, 0.3735, 0.4932, 0.3729, 0.49, 0.373, 0.49, 0.373, 0.49, 0.3729, 0.49, 0.3735, 0.4931, 0.3735, 0.4931, 0.3735, 0.4931, 0.3735, 0.4931, 0.3735, 0.493, 0.3735, 0.493, 0.3735, 0.493, 0.3735, 0.493, 0.3742, 0.4899, 0.3741, 0.4899, 0.3741, 0.4899, 0.3742, 0.4899, 0.3728, 0.4895, 0.3727, 0.4895, 0.3727, 0.4895, 0.3728, 0.4895, 0.3732, 0.49, 0.3733, 0.49, 0.3733, 0.49, 0.3732, 0.49, 0.3735, 0.4932, 0.3735, 0.4932, 0.3735, 0.4932, 0.3735, 0.4932, 0.3736, 0.4903, 0.3737, 0.4903, 0.3737, 0.4903, 0.3736, 0.4903, 0.3735, 0.4931, 0.3735, 0.4931, 0.3735, 0.4931, 0.3735, 0.4931, 0.374, 0.4899, 0.3739, 0.4899, 0.3739, 0.4899, 0.374, 0.4899, 0.3735, 0.4895, 0.3734, 0.4895, 0.3734, 0.4895, 0.3735, 0.4895, 0.3735, 0.4931, 0.3735, 0.4931, 0.3735, 0.4931, 0.3735, 0.4931, 0.3739, 0.4903, 0.374, 0.4903, 0.374, 0.4903, 0.3739, 0.4903, 0.3735, 0.4932, 0.3735, 0.4932, 0.3735, 0.4932, 0.3735, 0.4932, 0.3733, 0.4895, 0.3732, 0.4895, 0.3732, 0.4895, 0.3733, 0.4895, 0.3735, 0.4932, 0.3735, 0.4932, 0.3735, 0.4932, 0.3735, 0.4932, 0.3741, 0.4903, 0.3742, 0.4903, 0.3742, 0.4903, 0.3741, 0.4903, 0.3734, 0.493, 0.3734, 0.493, 0.3734, 0.493, 0.3734, 0.493, 0.373, 0.4895, 0.3729, 0.4895, 0.3729, 0.4895, 0.373, 0.4895])
me_cylinder_005.materials.append(mat_material)
me_cylinder_005.update()
me_cylinder_006 = bpy.data.meshes.new('Cylinder.006')
me_cylinder_006.from_pydata([(0.0, 1.0, -1.0), (0.0, 1.0, 1.0), (1.0, 0.0, -1.0), (1.0, 0.0, 1.0), (0.0, -1.0, -1.0), (0.0, -1.0, 1.0), (-1.0, 0.0, -1.0), (-1.0, 0.0, 1.0), (0.5602, -2.649e-08, 3.156), (-0.4202, 1.0, 3.017), (-0.4202, -1.0, 3.017), (-1.401, 2.649e-08, 2.877), (0.9369, 1.031e-07, 5.098), (0.001081, 1.0, 5.348), (0.001081, -1.0, 5.348), (-0.9347, 8.32e-09, 5.598), (3.023, 1.794e-07, 6.971), (2.296, 1.0, 7.457), (2.296, -1.0, 7.457), (1.569, -5.241e-09, 7.943), (4.21, 2.98e-07, 7.408), (3.803, 1.0, 8.055), (3.803, -1.0, 8.055), (3.395, 5.254e-08, 8.702), (7.796, 9.816e-07, 11.61), (7.15, 0.6596, 11.7), (7.15, -0.6596, 11.7), (6.505, 9.456e-07, 11.8), (6.173, 1.219e-06, 16.98), (5.843, 0.3369, 16.93), (5.843, -0.3369, 16.93), (5.513, 1.237e-06, 16.88), (5.977, 1.641, 7.139), (5.662, 2.329, 7.083), (6.223, 1.646, 7.618), (5.954, 2.346, 7.708), (9.377, 1.529, 9.04), (9.323, 1.938, 8.918), (9.286, 1.582, 9.33), (9.192, 2.015, 9.289)], [], [(0, 1, 3, 2), (2, 3, 5, 4), (3, 1, 9, 8), (4, 5, 7, 6), (6, 7, 1, 0), (0, 2, 4, 6), (8, 9, 13, 12), (7, 5, 10, 11), (1, 7, 11, 9), (5, 3, 8, 10), (13, 15, 19, 17), (9, 11, 15, 13), (10, 8, 12, 14), (11, 10, 14, 15), (19, 18, 22, 23), (14, 12, 16, 18), (15, 14, 18, 19), (12, 13, 17, 16), (23, 22, 26, 27), (16, 17, 33, 32), (17, 19, 23, 21), (18, 16, 20, 22), (25, 27, 31, 29), (20, 21, 25, 24), (21, 23, 27, 25), (22, 20, 24, 26), (28, 29, 31, 30), (26, 24, 28, 30), (27, 26, 30, 31), (24, 25, 29, 28), (34, 32, 36, 38), (17, 21, 35, 33), (21, 20, 34, 35), (20, 16, 32, 34), (36, 37, 39, 38), (35, 34, 38, 39), (33, 35, 39, 37), (32, 33, 37, 36)])
_uv = me_cylinder_006.uv_layers.new(name='UVMap')
_uv.uv.foreach_set('vector', [0.3757, 0.4503, 0.3757, 0.4472, 0.3773, 0.4472, 0.3773, 0.4503, 0.3773, 0.4503, 0.3773, 0.4472, 0.3789, 0.4472, 0.3789, 0.4503, 0.3773, 0.4472, 0.3757, 0.4472, 0.3757, 0.4472, 0.3773, 0.4472, 0.3789, 0.4503, 0.3789, 0.4472, 0.3805, 0.4472, 0.3805, 0.4503, 0.3805, 0.4503, 0.3805, 0.4472, 0.3821, 0.4472, 0.3821, 0.4503, 0.3773, 0.4504, 0.3758, 0.4519, 0.3773, 0.4535, 0.3788, 0.4519, 0.3773, 0.4472, 0.3757, 0.4472, 0.3757, 0.4472, 0.3773, 0.4472, 0.3805, 0.4472, 0.3789, 0.4472, 0.3789, 0.4472, 0.3805, 0.4472, 0.3821, 0.4472, 0.3805, 0.4472, 0.3805, 0.4472, 0.3821, 0.4472, 0.3789, 0.4472, 0.3773, 0.4472, 0.3773, 0.4472, 0.3789, 0.4472, 0.3821, 0.4472, 0.3805, 0.4472, 0.3805, 0.4472, 0.3821, 0.4472, 0.3821, 0.4472, 0.3805, 0.4472, 0.3805, 0.4472, 0.3821, 0.4472, 0.3789, 0.4472, 0.3773, 0.4472, 0.3773, 0.4472, 0.3789, 0.4472, 0.3805, 0.4472, 0.3789, 0.4472, 0.3789, 0.4472, 0.3805, 0.4472, 0.3805, 0.4472, 0.3789, 0.4472, 0.3789, 0.4472, 0.3805, 0.4472, 0.3789, 0.4472, 0.3773, 0.4472, 0.3773, 0.4472, 0.3789, 0.4472, 0.3805, 0.4472, 0.3789, 0.4472, 0.3789, 0.4472, 0.3805, 0.4472, 0.3773, 0.4472, 0.3757, 0.4472, 0.3757, 0.4472, 0.3773, 0.4472, 0.3805, 0.4472, 0.3789, 0.4472, 0.3789, 0.4472, 0.3805, 0.4472, 0.3773, 0.4472, 0.3757, 0.4472, 0.3757, 0.4472, 0.3773, 0.4472, 0.3821, 0.4472, 0.3805, 0.4472, 0.3805, 0.4472, 0.3821, 0.4472, 0.3789, 0.4472, 0.3773, 0.4472, 0.3773, 0.4472, 0.3789, 0.4472, 0.3821, 0.4472, 0.3805, 0.4472, 0.3805, 0.4472, 0.3821, 0.4472, 0.3773, 0.4472, 0.3757, 0.4472, 0.3757, 0.4472, 0.3773, 0.4472, 0.3821, 0.4472, 0.3805, 0.4472, 0.3805, 0.4472, 0.3821, 0.4472, 0.3789, 0.4472, 0.3773, 0.4472, 0.3773, 0.4472, 0.3789, 0.4472, 0.379, 0.4519, 0.3805, 0.4504, 0.382, 0.4519, 0.3805, 0.4535, 0.3789, 0.4472, 0.3773, 0.4472, 0.3773, 0.4472, 0.3789, 0.4472, 0.3805, 0.4472, 0.3789, 0.4472, 0.3789, 0.4472, 0.3805, 0.4472, 0.3773, 0.4472, 0.3757, 0.4472, 0.3757, 0.4472, 0.3773, 0.4472, 0.3773, 0.4472, 0.3773, 0.4472, 0.3773, 0.4472, 0.3773, 0.4472, 0.3821, 0.4472, 0.3821, 0.4472, 0.3821, 0.4472, 0.3821, 0.4472, 0.3757, 0.4472, 0.3773, 0.4472, 0.3773, 0.4472, 0.3757, 0.4472, 0.3773, 0.4472, 0.3773, 0.4472, 0.3773, 0.4472, 0.3773, 0.4472, 0.3796, 0.4507, 0.3797, 0.4507, 0.3797, 0.4507, 0.3796, 0.4507, 0.3757, 0.4472, 0.3773, 0.4472, 0.3773, 0.4472, 0.3757, 0.4472, 0.3821, 0.4472, 0.3821, 0.4472, 0.3821, 0.4472, 0.3821, 0.4472, 0.3773, 0.4472, 0.3757, 0.4472, 0.3757, 0.4472, 0.3773, 0.4472])
me_cylinder_006.materials.append(mat_material)
me_cylinder_006.update()
me_cylinder_007 = bpy.data.meshes.new('Cylinder.007')
me_cylinder_007.from_pydata([(0.0, 1.0, -1.0), (0.0, 1.0, 1.0), (1.0, 0.0, -1.0), (1.0, 0.0, 1.0), (0.0, -1.0, -1.0), (0.0, -1.0, 1.0), (-1.0, 0.0, -1.0), (-1.0, 0.0, 1.0), (0.5602, -2.649e-08, 3.156), (-0.4202, 1.0, 3.017), (-0.4202, -1.0, 3.017), (-1.401, 2.649e-08, 2.877), (0.9369, 1.031e-07, 5.098), (0.001081, 1.0, 5.348), (0.001081, -1.0, 5.348), (-0.9347, 8.32e-09, 5.598), (3.023, 1.794e-07, 6.971), (2.296, 1.0, 7.457), (2.296, -1.0, 7.457), (1.569, -5.241e-09, 7.943), (4.21, 2.98e-07, 7.408), (3.803, 1.0, 8.055), (3.803, -1.0, 8.055), (3.395, 5.254e-08, 8.702), (7.796, 9.816e-07, 11.61), (7.15, 0.6596, 11.7), (7.15, -0.6596, 11.7), (6.505, 9.456e-07, 11.8), (6.173, 1.219e-06, 16.98), (5.843, 0.3369, 16.93), (5.843, -0.3369, 16.93), (5.513, 1.237e-06, 16.88), (5.977, 1.641, 7.139), (5.662, 2.329, 7.083), (6.223, 1.646, 7.618), (5.954, 2.346, 7.708), (9.377, 1.529, 9.04), (9.323, 1.938, 8.918), (9.286, 1.582, 9.33), (9.192, 2.015, 9.289)], [], [(0, 1, 3, 2), (2, 3, 5, 4), (3, 1, 9, 8), (4, 5, 7, 6), (6, 7, 1, 0), (0, 2, 4, 6), (8, 9, 13, 12), (7, 5, 10, 11), (1, 7, 11, 9), (5, 3, 8, 10), (13, 15, 19, 17), (9, 11, 15, 13), (10, 8, 12, 14), (11, 10, 14, 15), (19, 18, 22, 23), (14, 12, 16, 18), (15, 14, 18, 19), (12, 13, 17, 16), (23, 22, 26, 27), (16, 17, 33, 32), (17, 19, 23, 21), (18, 16, 20, 22), (25, 27, 31, 29), (20, 21, 25, 24), (21, 23, 27, 25), (22, 20, 24, 26), (28, 29, 31, 30), (26, 24, 28, 30), (27, 26, 30, 31), (24, 25, 29, 28), (34, 32, 36, 38), (17, 21, 35, 33), (21, 20, 34, 35), (20, 16, 32, 34), (36, 37, 39, 38), (35, 34, 38, 39), (33, 35, 39, 37), (32, 33, 37, 36)])
_uv = me_cylinder_007.uv_layers.new(name='UVMap')
_uv.uv.foreach_set('vector', [0.3757, 0.4503, 0.3757, 0.4472, 0.3773, 0.4472, 0.3773, 0.4503, 0.3773, 0.4503, 0.3773, 0.4472, 0.3789, 0.4472, 0.3789, 0.4503, 0.3773, 0.4472, 0.3757, 0.4472, 0.3757, 0.4472, 0.3773, 0.4472, 0.3789, 0.4503, 0.3789, 0.4472, 0.3805, 0.4472, 0.3805, 0.4503, 0.3805, 0.4503, 0.3805, 0.4472, 0.3821, 0.4472, 0.3821, 0.4503, 0.3773, 0.4504, 0.3758, 0.4519, 0.3773, 0.4535, 0.3788, 0.4519, 0.3773, 0.4472, 0.3757, 0.4472, 0.3757, 0.4472, 0.3773, 0.4472, 0.3805, 0.4472, 0.3789, 0.4472, 0.3789, 0.4472, 0.3805, 0.4472, 0.3821, 0.4472, 0.3805, 0.4472, 0.3805, 0.4472, 0.3821, 0.4472, 0.3789, 0.4472, 0.3773, 0.4472, 0.3773, 0.4472, 0.3789, 0.4472, 0.3821, 0.4472, 0.3805, 0.4472, 0.3805, 0.4472, 0.3821, 0.4472, 0.3821, 0.4472, 0.3805, 0.4472, 0.3805, 0.4472, 0.3821, 0.4472, 0.3789, 0.4472, 0.3773, 0.4472, 0.3773, 0.4472, 0.3789, 0.4472, 0.3805, 0.4472, 0.3789, 0.4472, 0.3789, 0.4472, 0.3805, 0.4472, 0.3805, 0.4472, 0.3789, 0.4472, 0.3789, 0.4472, 0.3805, 0.4472, 0.3789, 0.4472, 0.3773, 0.4472, 0.3773, 0.4472, 0.3789, 0.4472, 0.3805, 0.4472, 0.3789, 0.4472, 0.3789, 0.4472, 0.3805, 0.4472, 0.3773, 0.4472, 0.3757, 0.4472, 0.3757, 0.4472, 0.3773, 0.4472, 0.3805, 0.4472, 0.3789, 0.4472, 0.3789, 0.4472, 0.3805, 0.4472, 0.3773, 0.4472, 0.3757, 0.4472, 0.3757, 0.4472, 0.3773, 0.4472, 0.3821, 0.4472, 0.3805, 0.4472, 0.3805, 0.4472, 0.3821, 0.4472, 0.3789, 0.4472, 0.3773, 0.4472, 0.3773, 0.4472, 0.3789, 0.4472, 0.3821, 0.4472, 0.3805, 0.4472, 0.3805, 0.4472, 0.3821, 0.4472, 0.3773, 0.4472, 0.3757, 0.4472, 0.3757, 0.4472, 0.3773, 0.4472, 0.3821, 0.4472, 0.3805, 0.4472, 0.3805, 0.4472, 0.3821, 0.4472, 0.3789, 0.4472, 0.3773, 0.4472, 0.3773, 0.4472, 0.3789, 0.4472, 0.379, 0.4519, 0.3805, 0.4504, 0.382, 0.4519, 0.3805, 0.4535, 0.3789, 0.4472, 0.3773, 0.4472, 0.3773, 0.4472, 0.3789, 0.4472, 0.3805, 0.4472, 0.3789, 0.4472, 0.3789, 0.4472, 0.3805, 0.4472, 0.3773, 0.4472, 0.3757, 0.4472, 0.3757, 0.4472, 0.3773, 0.4472, 0.3773, 0.4472, 0.3773, 0.4472, 0.3773, 0.4472, 0.3773, 0.4472, 0.3821, 0.4472, 0.3821, 0.4472, 0.3821, 0.4472, 0.3821, 0.4472, 0.3757, 0.4472, 0.3773, 0.4472, 0.3773, 0.4472, 0.3757, 0.4472, 0.3773, 0.4472, 0.3773, 0.4472, 0.3773, 0.4472, 0.3773, 0.4472, 0.3796, 0.4507, 0.3797, 0.4507, 0.3797, 0.4507, 0.3796, 0.4507, 0.3757, 0.4472, 0.3773, 0.4472, 0.3773, 0.4472, 0.3757, 0.4472, 0.3821, 0.4472, 0.3821, 0.4472, 0.3821, 0.4472, 0.3821, 0.4472, 0.3773, 0.4472, 0.3757, 0.4472, 0.3757, 0.4472, 0.3773, 0.4472])
me_cylinder_007.materials.append(mat_material)
me_cylinder_007.update()
me_cylinder_008 = bpy.data.meshes.new('Cylinder.008')
me_cylinder_008.from_pydata([(0.0, 1.0, -1.0), (0.0, 1.0, 1.0), (1.0, 0.0, -1.0), (1.0, 0.0, 1.0), (0.0, -1.0, -1.0), (0.0, -1.0, 1.0), (-1.0, 0.0, -1.0), (-1.0, 0.0, 1.0), (0.5602, -2.649e-08, 3.156), (-0.4202, 1.0, 3.017), (-0.4202, -1.0, 3.017), (-1.401, 2.649e-08, 2.877), (0.9369, 1.031e-07, 5.098), (0.001081, 1.0, 5.348), (0.001081, -1.0, 5.348), (-0.9347, 8.32e-09, 5.598), (3.023, 1.794e-07, 6.971), (2.296, 1.0, 7.457), (2.296, -1.0, 7.457), (1.569, -5.241e-09, 7.943), (4.21, 2.98e-07, 7.408), (3.803, 1.0, 8.055), (3.803, -1.0, 8.055), (3.395, 5.254e-08, 8.702), (7.796, 9.816e-07, 11.61), (7.15, 0.6596, 11.7), (7.15, -0.6596, 11.7), (6.505, 9.456e-07, 11.8), (6.173, 1.219e-06, 16.98), (5.843, 0.3369, 16.93), (5.843, -0.3369, 16.93), (5.513, 1.237e-06, 16.88), (5.977, 1.641, 7.139), (5.662, 2.329, 7.083), (6.223, 1.646, 7.618), (5.954, 2.346, 7.708), (9.377, 1.529, 9.04), (9.323, 1.938, 8.918), (9.286, 1.582, 9.33), (9.192, 2.015, 9.289)], [], [(0, 1, 3, 2), (2, 3, 5, 4), (3, 1, 9, 8), (4, 5, 7, 6), (6, 7, 1, 0), (0, 2, 4, 6), (8, 9, 13, 12), (7, 5, 10, 11), (1, 7, 11, 9), (5, 3, 8, 10), (13, 15, 19, 17), (9, 11, 15, 13), (10, 8, 12, 14), (11, 10, 14, 15), (19, 18, 22, 23), (14, 12, 16, 18), (15, 14, 18, 19), (12, 13, 17, 16), (23, 22, 26, 27), (16, 17, 33, 32), (17, 19, 23, 21), (18, 16, 20, 22), (25, 27, 31, 29), (20, 21, 25, 24), (21, 23, 27, 25), (22, 20, 24, 26), (28, 29, 31, 30), (26, 24, 28, 30), (27, 26, 30, 31), (24, 25, 29, 28), (34, 32, 36, 38), (17, 21, 35, 33), (21, 20, 34, 35), (20, 16, 32, 34), (36, 37, 39, 38), (35, 34, 38, 39), (33, 35, 39, 37), (32, 33, 37, 36)])
_uv = me_cylinder_008.uv_layers.new(name='UVMap')
_uv.uv.foreach_set('vector', [0.3757, 0.4503, 0.3757, 0.4472, 0.3773, 0.4472, 0.3773, 0.4503, 0.3773, 0.4503, 0.3773, 0.4472, 0.3789, 0.4472, 0.3789, 0.4503, 0.3773, 0.4472, 0.3757, 0.4472, 0.3757, 0.4472, 0.3773, 0.4472, 0.3789, 0.4503, 0.3789, 0.4472, 0.3805, 0.4472, 0.3805, 0.4503, 0.3805, 0.4503, 0.3805, 0.4472, 0.3821, 0.4472, 0.3821, 0.4503, 0.3773, 0.4504, 0.3758, 0.4519, 0.3773, 0.4535, 0.3788, 0.4519, 0.3773, 0.4472, 0.3757, 0.4472, 0.3757, 0.4472, 0.3773, 0.4472, 0.3805, 0.4472, 0.3789, 0.4472, 0.3789, 0.4472, 0.3805, 0.4472, 0.3821, 0.4472, 0.3805, 0.4472, 0.3805, 0.4472, 0.3821, 0.4472, 0.3789, 0.4472, 0.3773, 0.4472, 0.3773, 0.4472, 0.3789, 0.4472, 0.3821, 0.4472, 0.3805, 0.4472, 0.3805, 0.4472, 0.3821, 0.4472, 0.3821, 0.4472, 0.3805, 0.4472, 0.3805, 0.4472, 0.3821, 0.4472, 0.3789, 0.4472, 0.3773, 0.4472, 0.3773, 0.4472, 0.3789, 0.4472, 0.3805, 0.4472, 0.3789, 0.4472, 0.3789, 0.4472, 0.3805, 0.4472, 0.3805, 0.4472, 0.3789, 0.4472, 0.3789, 0.4472, 0.3805, 0.4472, 0.3789, 0.4472, 0.3773, 0.4472, 0.3773, 0.4472, 0.3789, 0.4472, 0.3805, 0.4472, 0.3789, 0.4472, 0.3789, 0.4472, 0.3805, 0.4472, 0.3773, 0.4472, 0.3757, 0.4472, 0.3757, 0.4472, 0.3773, 0.4472, 0.3805, 0.4472, 0.3789, 0.4472, 0.3789, 0.4472, 0.3805, 0.4472, 0.3773, 0.4472, 0.3757, 0.4472, 0.3757, 0.4472, 0.3773, 0.4472, 0.3821, 0.4472, 0.3805, 0.4472, 0.3805, 0.4472, 0.3821, 0.4472, 0.3789, 0.4472, 0.3773, 0.4472, 0.3773, 0.4472, 0.3789, 0.4472, 0.3821, 0.4472, 0.3805, 0.4472, 0.3805, 0.4472, 0.3821, 0.4472, 0.3773, 0.4472, 0.3757, 0.4472, 0.3757, 0.4472, 0.3773, 0.4472, 0.3821, 0.4472, 0.3805, 0.4472, 0.3805, 0.4472, 0.3821, 0.4472, 0.3789, 0.4472, 0.3773, 0.4472, 0.3773, 0.4472, 0.3789, 0.4472, 0.379, 0.4519, 0.3805, 0.4504, 0.382, 0.4519, 0.3805, 0.4535, 0.3789, 0.4472, 0.3773, 0.4472, 0.3773, 0.4472, 0.3789, 0.4472, 0.3805, 0.4472, 0.3789, 0.4472, 0.3789, 0.4472, 0.3805, 0.4472, 0.3773, 0.4472, 0.3757, 0.4472, 0.3757, 0.4472, 0.3773, 0.4472, 0.3773, 0.4472, 0.3773, 0.4472, 0.3773, 0.4472, 0.3773, 0.4472, 0.3821, 0.4472, 0.3821, 0.4472, 0.3821, 0.4472, 0.3821, 0.4472, 0.3757, 0.4472, 0.3773, 0.4472, 0.3773, 0.4472, 0.3757, 0.4472, 0.3773, 0.4472, 0.3773, 0.4472, 0.3773, 0.4472, 0.3773, 0.4472, 0.3796, 0.4507, 0.3797, 0.4507, 0.3797, 0.4507, 0.3796, 0.4507, 0.3757, 0.4472, 0.3773, 0.4472, 0.3773, 0.4472, 0.3757, 0.4472, 0.3821, 0.4472, 0.3821, 0.4472, 0.3821, 0.4472, 0.3821, 0.4472, 0.3773, 0.4472, 0.3757, 0.4472, 0.3757, 0.4472, 0.3773, 0.4472])
me_cylinder_008.materials.append(mat_material)
me_cylinder_008.update()
me_cylinder_009 = bpy.data.meshes.new('Cylinder.009')
me_cylinder_009.from_pydata([(0.0, 1.0, -1.0), (0.0, 1.0, 1.0), (1.0, 0.0, -1.0), (1.0, 0.0, 1.0), (0.0, -1.0, -1.0), (0.0, -1.0, 1.0), (-1.0, 0.0, -1.0), (-1.0, 0.0, 1.0), (0.5602, -2.649e-08, 3.156), (-0.4202, 1.0, 3.017), (-0.4202, -1.0, 3.017), (-1.401, 2.649e-08, 2.877), (0.9369, 1.031e-07, 5.098), (0.001081, 1.0, 5.348), (0.001081, -1.0, 5.348), (-0.9347, 8.32e-09, 5.598), (3.023, 1.794e-07, 6.971), (2.296, 1.0, 7.457), (2.296, -1.0, 7.457), (1.569, -5.241e-09, 7.943), (4.21, 2.98e-07, 7.408), (3.803, 1.0, 8.055), (3.803, -1.0, 8.055), (3.395, 5.254e-08, 8.702), (7.796, 9.816e-07, 11.61), (7.15, 0.6596, 11.7), (7.15, -0.6596, 11.7), (6.505, 9.456e-07, 11.8), (6.173, 1.219e-06, 16.98), (5.843, 0.3369, 16.93), (5.843, -0.3369, 16.93), (5.513, 1.237e-06, 16.88), (5.977, 1.641, 7.139), (5.662, 2.329, 7.083), (6.223, 1.646, 7.618), (5.954, 2.346, 7.708), (9.377, 1.529, 9.04), (9.323, 1.938, 8.918), (9.286, 1.582, 9.33), (9.192, 2.015, 9.289)], [], [(0, 1, 3, 2), (2, 3, 5, 4), (3, 1, 9, 8), (4, 5, 7, 6), (6, 7, 1, 0), (0, 2, 4, 6), (8, 9, 13, 12), (7, 5, 10, 11), (1, 7, 11, 9), (5, 3, 8, 10), (13, 15, 19, 17), (9, 11, 15, 13), (10, 8, 12, 14), (11, 10, 14, 15), (19, 18, 22, 23), (14, 12, 16, 18), (15, 14, 18, 19), (12, 13, 17, 16), (23, 22, 26, 27), (16, 17, 33, 32), (17, 19, 23, 21), (18, 16, 20, 22), (25, 27, 31, 29), (20, 21, 25, 24), (21, 23, 27, 25), (22, 20, 24, 26), (28, 29, 31, 30), (26, 24, 28, 30), (27, 26, 30, 31), (24, 25, 29, 28), (34, 32, 36, 38), (17, 21, 35, 33), (21, 20, 34, 35), (20, 16, 32, 34), (36, 37, 39, 38), (35, 34, 38, 39), (33, 35, 39, 37), (32, 33, 37, 36)])
_uv = me_cylinder_009.uv_layers.new(name='UVMap')
_uv.uv.foreach_set('vector', [0.3757, 0.4503, 0.3757, 0.4472, 0.3773, 0.4472, 0.3773, 0.4503, 0.3773, 0.4503, 0.3773, 0.4472, 0.3789, 0.4472, 0.3789, 0.4503, 0.3773, 0.4472, 0.3757, 0.4472, 0.3757, 0.4472, 0.3773, 0.4472, 0.3789, 0.4503, 0.3789, 0.4472, 0.3805, 0.4472, 0.3805, 0.4503, 0.3805, 0.4503, 0.3805, 0.4472, 0.3821, 0.4472, 0.3821, 0.4503, 0.3773, 0.4504, 0.3758, 0.4519, 0.3773, 0.4535, 0.3788, 0.4519, 0.3773, 0.4472, 0.3757, 0.4472, 0.3757, 0.4472, 0.3773, 0.4472, 0.3805, 0.4472, 0.3789, 0.4472, 0.3789, 0.4472, 0.3805, 0.4472, 0.3821, 0.4472, 0.3805, 0.4472, 0.3805, 0.4472, 0.3821, 0.4472, 0.3789, 0.4472, 0.3773, 0.4472, 0.3773, 0.4472, 0.3789, 0.4472, 0.3821, 0.4472, 0.3805, 0.4472, 0.3805, 0.4472, 0.3821, 0.4472, 0.3821, 0.4472, 0.3805, 0.4472, 0.3805, 0.4472, 0.3821, 0.4472, 0.3789, 0.4472, 0.3773, 0.4472, 0.3773, 0.4472, 0.3789, 0.4472, 0.3805, 0.4472, 0.3789, 0.4472, 0.3789, 0.4472, 0.3805, 0.4472, 0.3805, 0.4472, 0.3789, 0.4472, 0.3789, 0.4472, 0.3805, 0.4472, 0.3789, 0.4472, 0.3773, 0.4472, 0.3773, 0.4472, 0.3789, 0.4472, 0.3805, 0.4472, 0.3789, 0.4472, 0.3789, 0.4472, 0.3805, 0.4472, 0.3773, 0.4472, 0.3757, 0.4472, 0.3757, 0.4472, 0.3773, 0.4472, 0.3805, 0.4472, 0.3789, 0.4472, 0.3789, 0.4472, 0.3805, 0.4472, 0.3773, 0.4472, 0.3757, 0.4472, 0.3757, 0.4472, 0.3773, 0.4472, 0.3821, 0.4472, 0.3805, 0.4472, 0.3805, 0.4472, 0.3821, 0.4472, 0.3789, 0.4472, 0.3773, 0.4472, 0.3773, 0.4472, 0.3789, 0.4472, 0.3821, 0.4472, 0.3805, 0.4472, 0.3805, 0.4472, 0.3821, 0.4472, 0.3773, 0.4472, 0.3757, 0.4472, 0.3757, 0.4472, 0.3773, 0.4472, 0.3821, 0.4472, 0.3805, 0.4472, 0.3805, 0.4472, 0.3821, 0.4472, 0.3789, 0.4472, 0.3773, 0.4472, 0.3773, 0.4472, 0.3789, 0.4472, 0.379, 0.4519, 0.3805, 0.4504, 0.382, 0.4519, 0.3805, 0.4535, 0.3789, 0.4472, 0.3773, 0.4472, 0.3773, 0.4472, 0.3789, 0.4472, 0.3805, 0.4472, 0.3789, 0.4472, 0.3789, 0.4472, 0.3805, 0.4472, 0.3773, 0.4472, 0.3757, 0.4472, 0.3757, 0.4472, 0.3773, 0.4472, 0.3773, 0.4472, 0.3773, 0.4472, 0.3773, 0.4472, 0.3773, 0.4472, 0.3821, 0.4472, 0.3821, 0.4472, 0.3821, 0.4472, 0.3821, 0.4472, 0.3757, 0.4472, 0.3773, 0.4472, 0.3773, 0.4472, 0.3757, 0.4472, 0.3773, 0.4472, 0.3773, 0.4472, 0.3773, 0.4472, 0.3773, 0.4472, 0.3796, 0.4507, 0.3797, 0.4507, 0.3797, 0.4507, 0.3796, 0.4507, 0.3757, 0.4472, 0.3773, 0.4472, 0.3773, 0.4472, 0.3757, 0.4472, 0.3821, 0.4472, 0.3821, 0.4472, 0.3821, 0.4472, 0.3821, 0.4472, 0.3773, 0.4472, 0.3757, 0.4472, 0.3757, 0.4472, 0.3773, 0.4472])
me_cylinder_009.materials.append(mat_material)
me_cylinder_009.update()
me_plane_001 = bpy.data.meshes.new('Plane.001')
me_plane_001.from_pydata([(-0.2322, -2.372, -0.08153), (0.2322, -2.372, -0.08153), (-0.4631, 2.188, -0.08153), (0.4631, 2.188, -0.08153), (-0.4394, 2.144, -0.08153), (0.4394, 2.144, -0.08153), (0.4631, 2.265, -0.08153), (-0.4631, 2.265, -0.08153), (-0.04134, -2.473, -0.08153), (0.04134, -2.473, -0.08153), (0.4223, 2.306, -0.08153), (-0.4223, 2.306, -0.08153), (0.4223, 2.188, -0.08153), (-0.4223, 2.188, -0.08153), (0.4007, 2.144, -0.08153), (-0.4007, 2.144, -0.08153), (0.4223, 2.265, -0.08153), (-0.4223, 2.265, -0.08153), (-0.4394, -2.06, -0.08153), (0.4394, -2.06, -0.08153), (-0.4007, -2.06, -0.08153), (0.4007, -2.06, -0.08153), (-0.3515, -2.216, -0.08153), (0.3515, -2.216, -0.08153), (-0.221, -2.216, -0.08153), (0.221, -2.216, -0.08153)], [], [(10, 16, 6), (14, 5, 3, 12), (21, 19, 5, 14), (12, 3, 6, 16), (2, 13, 17, 7), (13, 12, 16, 17), (18, 20, 15, 4), (20, 21, 14, 15), (4, 15, 13, 2), (15, 14, 12, 13), (7, 17, 11), (17, 16, 10, 11), (24, 25, 21, 20), (22, 24, 20, 18), (25, 23, 19, 21), (9, 1, 23, 25), (0, 8, 24, 22), (8, 9, 25, 24)])
_uv = me_plane_001.uv_layers.new(name='UVMap')
_uv.uv.foreach_set('vector', [0.9734, 0.0274, 0.9734, 0.02734, 0.9755, 0.02734, 0.9734, 0.02717, 0.9755, 0.02717, 0.9755, 0.02719, 0.9734, 0.02719, 0.9734, 0.02145, 0.9755, 0.02145, 0.9755, 0.02717, 0.9734, 0.02717, 0.9734, 0.02719, 0.9755, 0.02719, 0.9755, 0.02734, 0.9734, 0.02734, 0.9691, 0.02719, 0.9713, 0.02719, 0.9713, 0.02734, 0.9691, 0.02734, 0.9713, 0.02719, 0.9734, 0.02719, 0.9734, 0.02734, 0.9713, 0.02734, 0.9691, 0.02145, 0.9713, 0.02145, 0.9713, 0.02717, 0.9691, 0.02717, 0.9713, 0.02145, 0.9734, 0.02145, 0.9734, 0.02717, 0.9713, 0.02717, 0.9691, 0.02717, 0.9713, 0.02717, 0.9713, 0.02719, 0.9691, 0.02719, 0.9713, 0.02717, 0.9734, 0.02717, 0.9734, 0.02719, 0.9713, 0.02719, 0.9691, 0.02734, 0.9713, 0.02734, 0.9713, 0.0274, 0.9713, 0.02734, 0.9734, 0.02734, 0.9734, 0.0274, 0.9713, 0.0274, 0.9713, 0.02124, 0.9734, 0.02124, 0.9734, 0.02145, 0.9713, 0.02145, 0.9691, 0.02124, 0.9713, 0.02124, 0.9713, 0.02145, 0.9691, 0.02145, 0.9734, 0.02124, 0.9755, 0.02124, 0.9755, 0.02145, 0.9734, 0.02145, 0.9734, 0.02103, 0.9755, 0.02103, 0.9755, 0.02124, 0.9734, 0.02124, 0.9691, 0.02103, 0.9713, 0.02103, 0.9713, 0.02124, 0.9691, 0.02124, 0.9713, 0.02103, 0.9734, 0.02103, 0.9734, 0.02124, 0.9713, 0.02124])
me_plane_001.materials.append(mat_material_001)
me_plane_001.update()

# ---- objects
ob_plane = bpy.data.objects.new('Plane', me_plane)
ob_cylinder_005 = bpy.data.objects.new('Cylinder.005', me_cylinder_005)
ob_cylinder_006 = bpy.data.objects.new('Cylinder.006', me_cylinder_006)
ob_cylinder_007 = bpy.data.objects.new('Cylinder.007', me_cylinder_007)
ob_cylinder_008 = bpy.data.objects.new('Cylinder.008', me_cylinder_008)
ob_cylinder_009 = bpy.data.objects.new('Cylinder.009', me_cylinder_009)
ob_plane_001 = bpy.data.objects.new('Plane.001', me_plane_001)

# ---- transforms, parenting, visibility, modifiers, constraints
ob_plane.location = (0.0, -0.1323, 0.0)
ob_plane.scale = (1.061, 1.061, 1.061)
ob_cylinder_005.location = (0.0, 0.0, 0.0)
ob_cylinder_005.rotation_euler = (-1.571, -0.3927, 1.811e-08)
ob_cylinder_005.scale = (0.4243, 0.4243, 2.188)
ob_cylinder_006.location = (0.2817, -0.3795, 0.1014)
ob_cylinder_006.rotation_euler = (-0.6904, 0.668, -1.575)
ob_cylinder_006.scale = (0.02629, 0.02629, 0.03713)
ob_cylinder_007.location = (-0.2366, 0.8766, 0.09719)
ob_cylinder_007.rotation_euler = (-0.5312, 0.6665, -3.143)
ob_cylinder_007.scale = (0.02629, 0.02629, 0.03713)
ob_cylinder_008.location = (-0.1681, -1.768, 0.2327)
ob_cylinder_008.rotation_euler = (-2.348, -1.326, -4.748)
ob_cylinder_008.scale = (0.02629, 0.02629, 0.03713)
ob_cylinder_009.location = (0.1661, 1.471, 0.1617)
ob_cylinder_009.rotation_euler = (1.719, -1.431, -10.47)
ob_cylinder_009.scale = (0.02629, 0.02629, 0.03713)
ob_plane_001.location = (0.0, -0.1323, 0.0)
ob_plane_001.scale = (1.061, 1.061, 1.061)

# ---- collection membership
col_tronco.objects.link(ob_plane)
col_tronco_001.objects.link(ob_cylinder_005)
col_tronco_001.objects.link(ob_cylinder_006)
col_tronco_001.objects.link(ob_cylinder_007)
col_tronco_001.objects.link(ob_cylinder_008)
col_tronco_001.objects.link(ob_cylinder_009)
col_tronco_001.objects.link(ob_plane_001)

# ---- scene / render settings (as saved in the file)
scene.frame_start = 1; scene.frame_end = 250; scene.frame_set(1)
scene.render.engine = 'BLENDER_EEVEE_NEXT'
bpy.context.view_layer.update()

# ---- added for rendering (the .blend has no active camera and no usable light): camera, sun
cam_auto = bpy.data.cameras.new('AutoCamera')
cam_auto.lens = 50.0
cam_auto.sensor_width = 36.0
cam_auto.clip_end = 1000.0
ob_auto_camera = bpy.data.objects.new('AutoCamera', cam_auto)
scene.collection.objects.link(ob_auto_camera)
ob_auto_camera.location = (4.98257, -6.22743, 4.00416)
ob_auto_camera.rotation_euler = (1.09748, -7.21219e-08, 0.694738)
scene.camera = ob_auto_camera
light_auto_sun = bpy.data.lights.new('AutoSun', 'SUN')
light_auto_sun.energy = 3.0
light_auto_sun.angle = 0.0523599
ob_auto_sun = bpy.data.objects.new('AutoSun', light_auto_sun)
scene.collection.objects.link(ob_auto_sun)
ob_auto_sun.rotation_euler = (0.872665, 0.174533, 0.523599)
bpy.context.view_layer.update()
